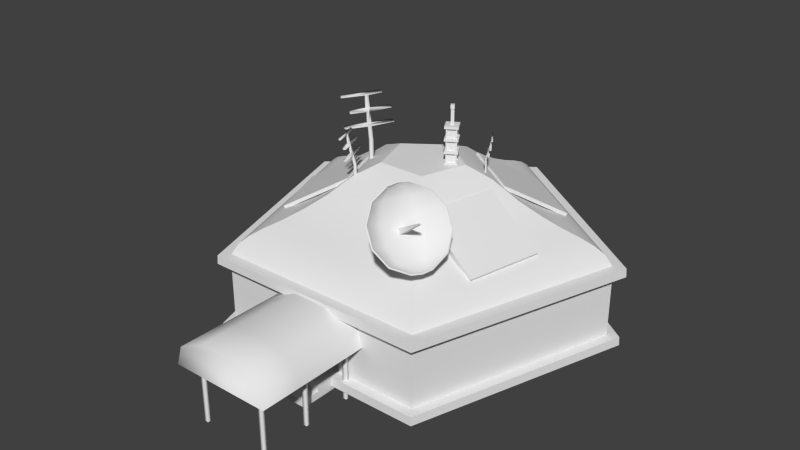# Source: moonbasement.blend  (saved by Blender 2.72.0; exported with 4.5.12 LTS)
import bpy
from mathutils import Matrix  # noqa: F401  (used for matrix-valued properties, if any)

bpy.ops.wm.read_factory_settings(use_empty=True)
scene = bpy.context.scene
scene.name = 'Scene'

# ---- collections
col_collection_1 = bpy.data.collections.new('Collection 1'); scene.collection.children.link(col_collection_1)

# ---- materials (node trees are filled in below, after node groups)
mat_materialmoonbasebottom = bpy.data.materials.new('MaterialMoonbaseBottom')
mat_materialmoonbasebottom.alpha_threshold = 0.0
mat_materialmoonbasebottom.use_transparent_shadow = False
mat_materialmoonbasebottom.roughness = 0.5
mat_materialmoonbaseroof = bpy.data.materials.new('MaterialMoonbaseRoof')
mat_materialmoonbaseroof.alpha_threshold = 0.0
mat_materialmoonbaseroof.use_transparent_shadow = False
mat_materialmoonbaseroof.roughness = 0.5
mat_materialantenna = bpy.data.materials.new('MaterialAntenna')
mat_materialantenna.alpha_threshold = 0.0
mat_materialantenna.use_transparent_shadow = False
mat_materialantenna.roughness = 0.5
mat_materialantenna.line_color = (0.0, 0.0, 0.0, 1.0)
mat_materialdish = bpy.data.materials.new('MaterialDish')
mat_materialdish.alpha_threshold = 0.0
mat_materialdish.use_transparent_shadow = False
mat_materialdish.roughness = 0.5
mat_materialsolarpanel = bpy.data.materials.new('MaterialSolarPanel')
mat_materialsolarpanel.alpha_threshold = 0.0
mat_materialsolarpanel.use_transparent_shadow = False
mat_materialsolarpanel.roughness = 0.5
mat_materialmoonbasetop = bpy.data.materials.new('MaterialMoonbaseTop')
mat_materialmoonbasetop.alpha_threshold = 0.0
mat_materialmoonbasetop.use_transparent_shadow = False
mat_materialmoonbasetop.roughness = 0.5
mat_materialmoonbasewalls = bpy.data.materials.new('MaterialMoonbaseWalls')
mat_materialmoonbasewalls.alpha_threshold = 0.0
mat_materialmoonbasewalls.use_transparent_shadow = False
mat_materialmoonbasewalls.roughness = 0.5
mat_materialradioantenna = bpy.data.materials.new('MaterialRadioAntenna')
mat_materialradioantenna.alpha_threshold = 0.0
mat_materialradioantenna.use_transparent_shadow = False
mat_materialradioantenna.roughness = 0.5
mat_materialentrancesupports = bpy.data.materials.new('MaterialEntranceSupports')
mat_materialentrancesupports.alpha_threshold = 0.0
mat_materialentrancesupports.use_transparent_shadow = False
mat_materialentrancesupports.roughness = 0.5
mat_materialentrance = bpy.data.materials.new('MaterialEntrance')
mat_materialentrance.alpha_threshold = 0.0
mat_materialentrance.use_transparent_shadow = False
mat_materialentrance.roughness = 0.5

# ---- material node trees

# ---- world
world_world = bpy.data.worlds.new('World'); scene.world = world_world
world_world.color = (0.05088, 0.05088, 0.05088)
world_world.use_sun_shadow = False
world_world.sun_shadow_jitter_overblur = 0.0
world_world.cycles.sampling_method = 'MANUAL'
world_world.cycles.sample_map_resolution = 256

# ---- meshes
me_sphere_006 = bpy.data.meshes.new('Sphere.006')
me_sphere_006.from_pydata([(-0.9972, 0.0, 0.07473), (-1.0, 0.0, -0.111), (-0.3082, 0.9484, 0.07473), (-0.309, 0.9511, -0.111), (0.8068, 0.5861, 0.07473), (0.809, 0.5878, -0.111), (0.8068, -0.5861, 0.07473), (0.809, -0.5878, -0.111), (-0.3082, -0.9484, 0.07473), (-0.309, -0.9511, -0.111), (-1.068, -1.557e-09, 0.07473), (-1.071, -1.557e-09, -0.111), (-0.3299, 1.015, 0.07473), (-0.3309, 1.018, -0.111), (0.8638, 0.6276, 0.07473), (0.8662, 0.6293, -0.111), (0.8638, -0.6276, 0.07473), (0.8662, -0.6293, -0.111), (-0.3299, -1.015, 0.07473), (-0.3309, -1.018, -0.111), (-0.9396, -7.205e-10, -0.2539), (-0.2903, 0.8936, -0.2539), (0.7601, 0.5523, -0.2539), (0.7601, -0.5523, -0.2539), (-0.2903, -0.8936, -0.2539), (-1.006, -2.184e-09, -0.2539), (-0.3109, 0.9567, -0.2539), (0.8138, 0.5913, -0.2539), (0.8138, -0.5913, -0.2539), (-0.3109, -0.9567, -0.2539)], [], [(4, 6, 16, 14), (11, 13, 26, 25), (6, 8, 18, 16), (13, 15, 27, 26), (8, 0, 10, 18), (11, 10, 12, 13), (13, 12, 14, 15), (15, 14, 16, 17), (17, 16, 18, 19), (19, 18, 10, 11), (15, 17, 28, 27), (2, 4, 14, 12), (17, 19, 29, 28), (0, 2, 12, 10), (19, 11, 25, 29), (24, 23, 28, 29), (20, 24, 29, 25), (23, 22, 27, 28), (22, 21, 26, 27), (21, 20, 25, 26), (1, 9, 24, 20), (9, 7, 23, 24), (7, 5, 22, 23), (5, 3, 21, 22), (3, 1, 20, 21)])
me_sphere_006.polygons.foreach_set('use_smooth', [True] * 25)
_uv = me_sphere_006.uv_layers.new(name='UVMap')
_uv.uv.foreach_set('vector', [0.8131, 0.5274, 0.2004, 0.5274, 0.1787, 0.5121, 0.8347, 0.5121, 0.1784, 0.4662, 0.8056, 0.4662, 0.7866, 0.4924, 0.1974, 0.4924, 0.8279, 0.5528, 0.1923, 0.5528, 0.1699, 0.5378, 0.8503, 0.5378, 0.2075, 0.4779, 0.8058, 0.4779, 0.7878, 0.5013, 0.2256, 0.5013, 0.1919, 0.4286, 0.8149, 0.4286, 0.8369, 0.441, 0.1699, 0.441, 0.1784, 0.4662, 0.1793, 0.4343, 0.8047, 0.4343, 0.8056, 0.4662, 0.2075, 0.4779, 0.2083, 0.4494, 0.805, 0.4494, 0.8058, 0.4779, 0.8356, 0.4623, 0.8347, 0.5121, 0.1787, 0.5121, 0.1778, 0.4623, 0.8513, 0.4889, 0.8503, 0.5378, 0.1699, 0.5378, 0.1689, 0.4889, 0.1689, 0.4816, 0.1699, 0.441, 0.8369, 0.441, 0.8378, 0.4816, 0.8356, 0.4623, 0.1778, 0.4623, 0.1977, 0.4214, 0.8158, 0.4214, 0.228, 0.4406, 0.7853, 0.4406, 0.805, 0.4494, 0.2083, 0.4494, 0.8513, 0.4889, 0.1689, 0.4889, 0.1896, 0.4488, 0.8306, 0.4488, 0.1999, 0.4245, 0.784, 0.4245, 0.8047, 0.4343, 0.1793, 0.4343, 0.1689, 0.4816, 0.8378, 0.4816, 0.8176, 0.5148, 0.1891, 0.5148, 0.2107, 0.4347, 0.8095, 0.4347, 0.8306, 0.4488, 0.1896, 0.4488, 0.7968, 0.5266, 0.2099, 0.5266, 0.1891, 0.5148, 0.8176, 0.5148, 0.2181, 0.407, 0.7954, 0.407, 0.8158, 0.4214, 0.1977, 0.4214, 0.7692, 0.5096, 0.2441, 0.5096, 0.2256, 0.5013, 0.7878, 0.5013, 0.7672, 0.5016, 0.2168, 0.5016, 0.1974, 0.4924, 0.7866, 0.4924, 0.8157, 0.5595, 0.191, 0.5595, 0.2099, 0.5266, 0.7968, 0.5266, 0.1915, 0.3949, 0.8287, 0.3949, 0.8095, 0.4347, 0.2107, 0.4347, 0.1995, 0.3665, 0.8139, 0.3665, 0.7954, 0.407, 0.2181, 0.407, 0.7861, 0.5328, 0.2273, 0.5328, 0.2441, 0.5096, 0.7692, 0.5096, 0.7849, 0.5276, 0.1991, 0.5276, 0.2168, 0.5016, 0.7672, 0.5016])
me_sphere_006.materials.append(mat_materialmoonbasebottom)
me_sphere_006.use_remesh_preserve_volume = False
me_sphere_006.use_remesh_preserve_attributes = False
me_sphere_006.use_mirror_vertex_groups = False
me_sphere_006.update()
me_sphere_005 = bpy.data.meshes.new('Sphere.005')
me_sphere_005.from_pydata([(-0.2225, 0.0, 1.717), (-0.3653, 0.0, 1.493), (-0.5, 0.0, 1.136), (-0.6235, 0.0, 0.8837), (-0.7331, 0.0, 0.6961), (-0.8262, 0.0, 0.5633), (-0.901, 0.0, 0.4339), (-0.9556, 0.0, 0.2948), (-0.9972, 0.0, 0.07473), (-0.06876, 0.2116, 1.717), (-0.1129, 0.3475, 1.493), (-0.1545, 0.4755, 1.136), (-0.1927, 0.593, 0.8837), (-0.2265, 0.6972, 0.6961), (-0.2553, 0.7858, 0.5633), (-0.2784, 0.8569, 0.4339), (-0.2953, 0.9088, 0.2948), (-0.3082, 0.9484, 0.07473), (0.18, 0.1308, 1.717), (0.2956, 0.2147, 1.493), (0.4045, 0.2939, 1.136), (0.5044, 0.3665, 0.8837), (0.593, 0.4309, 0.6961), (0.6684, 0.4857, 0.5633), (0.7289, 0.5296, 0.4339), (0.7731, 0.5617, 0.2948), (0.8068, 0.5861, 0.07473), (0.18, -0.1308, 1.717), (0.2956, -0.2147, 1.493), (0.4045, -0.2939, 1.136), (0.5044, -0.3665, 0.8837), (0.593, -0.4309, 0.6961), (0.6684, -0.4857, 0.5633), (0.7289, -0.5296, 0.4339), (0.7731, -0.5617, 0.2948), (0.8068, -0.5861, 0.07473), (-0.06876, -0.2116, 1.717), (-0.1129, -0.3475, 1.493), (-0.1545, -0.4755, 1.136), (-0.1927, -0.593, 0.8837), (-0.2265, -0.6972, 0.6961), (-0.2553, -0.7858, 0.5633), (-0.2784, -0.8569, 0.4339), (-0.2953, -0.9088, 0.2948), (-0.3082, -0.9484, 0.07473)], [], [(1, 2, 38, 37), (30, 39, 40, 31), (6, 5, 14, 15), (4, 5, 41, 40), (24, 33, 34, 25), (11, 10, 19, 20), (14, 23, 24, 15), (13, 12, 21, 22), (24, 23, 32, 33), (37, 28, 27, 36), (4, 13, 14, 5), (30, 29, 38, 39), (16, 15, 24, 25), (1, 10, 11, 2), (14, 13, 22, 23), (30, 31, 22, 21), (6, 15, 16, 7), (28, 37, 38, 29), (42, 33, 32, 41), (36, 0, 1, 37), (39, 3, 4, 40), (20, 29, 30, 21), (6, 42, 41, 5), (1, 0, 9, 10), (23, 22, 31, 32), (11, 20, 21, 12), (42, 6, 7, 43), (20, 19, 28, 29), (40, 41, 32, 31), (0, 36, 27, 18, 9), (4, 3, 12, 13), (42, 43, 34, 33), (9, 18, 19, 10), (3, 2, 11, 12), (18, 27, 28, 19), (39, 38, 2, 3), (35, 26, 25, 34), (26, 17, 16, 25), (8, 7, 16, 17), (8, 44, 43, 7), (44, 35, 34, 43)])
me_sphere_005.polygons.foreach_set('use_smooth', [True] * 41)
_uv = me_sphere_005.uv_layers.new(name='UVMap')
_uv.uv.foreach_set('vector', [0.5008, 0.4825, 0.5013, 0.5346, 0.427, 0.4803, 0.4727, 0.4654, 0.4219, 0.3452, 0.3689, 0.4948, 0.3114, 0.5144, 0.3861, 0.2942, 0.495, 0.7699, 0.4959, 0.7115, 0.7366, 0.5371, 0.7912, 0.5557, 0.4967, 0.6561, 0.4959, 0.7115, 0.26, 0.5288, 0.3114, 0.5144, 0.6872, 0.2098, 0.3225, 0.2013, 0.2841, 0.1462, 0.7292, 0.1545, 0.5718, 0.4794, 0.5289, 0.4648, 0.5164, 0.432, 0.5485, 0.3948, 0.7366, 0.5371, 0.6528, 0.2551, 0.6872, 0.2098, 0.7912, 0.5557, 0.6868, 0.5202, 0.6301, 0.4987, 0.5814, 0.345, 0.6195, 0.2974, 0.6872, 0.2098, 0.6528, 0.2551, 0.3563, 0.2497, 0.3225, 0.2013, 0.4727, 0.4654, 0.485, 0.4344, 0.4956, 0.4467, 0.4904, 0.4578, 0.4967, 0.6561, 0.6868, 0.5202, 0.7366, 0.5371, 0.4959, 0.7115, 0.4219, 0.3452, 0.4543, 0.3914, 0.427, 0.4803, 0.3689, 0.4948, 0.8532, 0.5766, 0.7912, 0.5557, 0.6872, 0.2098, 0.7292, 0.1545, 0.5008, 0.4825, 0.5289, 0.4648, 0.5718, 0.4794, 0.5013, 0.5346, 0.7366, 0.5371, 0.6868, 0.5202, 0.6195, 0.2974, 0.6528, 0.2551, 0.4219, 0.3452, 0.3861, 0.2942, 0.6195, 0.2974, 0.5814, 0.345, 0.495, 0.7699, 0.7912, 0.5557, 0.8532, 0.5766, 0.4957, 0.8397, 0.485, 0.4344, 0.4727, 0.4654, 0.427, 0.4803, 0.4543, 0.3914, 0.2055, 0.5464, 0.3225, 0.2013, 0.3563, 0.2497, 0.26, 0.5288, 0.4904, 0.4578, 0.5005, 0.466, 0.5008, 0.4825, 0.4727, 0.4654, 0.3689, 0.4948, 0.4976, 0.5959, 0.4967, 0.6561, 0.3114, 0.5144, 0.5485, 0.3948, 0.4543, 0.3914, 0.4219, 0.3452, 0.5814, 0.345, 0.495, 0.7699, 0.2055, 0.5464, 0.26, 0.5288, 0.4959, 0.7115, 0.5008, 0.4825, 0.5005, 0.466, 0.5105, 0.4587, 0.5289, 0.4648, 0.6528, 0.2551, 0.6195, 0.2974, 0.3861, 0.2942, 0.3563, 0.2497, 0.5718, 0.4794, 0.5485, 0.3948, 0.5814, 0.345, 0.6301, 0.4987, 0.2055, 0.5464, 0.495, 0.7699, 0.4957, 0.8397, 0.1394, 0.5664, 0.5485, 0.3948, 0.5164, 0.432, 0.485, 0.4344, 0.4543, 0.3914, 0.3114, 0.5144, 0.26, 0.5288, 0.3563, 0.2497, 0.3861, 0.2942, 0.5005, 0.466, 0.4904, 0.4578, 0.4956, 0.4467, 0.5077, 0.4475, 0.5105, 0.4587, 0.4967, 0.6561, 0.4976, 0.5959, 0.6301, 0.4987, 0.6868, 0.5202, 0.2055, 0.5464, 0.1394, 0.5664, 0.2841, 0.1462, 0.3225, 0.2013, 0.5105, 0.4587, 0.5077, 0.4475, 0.5164, 0.432, 0.5289, 0.4648, 0.4976, 0.5959, 0.5013, 0.5346, 0.5718, 0.4794, 0.6301, 0.4987, 0.5077, 0.4475, 0.4956, 0.4467, 0.485, 0.4344, 0.5164, 0.432, 0.3689, 0.4948, 0.427, 0.4803, 0.5013, 0.5346, 0.4976, 0.5959, 0.2117, 0.05593, 0.7939, 0.05727, 0.7292, 0.1545, 0.2841, 0.1462, 0.7939, 0.05727, 0.9744, 0.6172, 0.8532, 0.5766, 0.7292, 0.1545, 0.495, 0.9441, 0.4957, 0.8397, 0.8532, 0.5766, 0.9744, 0.6172, 0.495, 0.9441, 0.03179, 0.6068, 0.1394, 0.5664, 0.4957, 0.8397, 0.03179, 0.6068, 0.2117, 0.05593, 0.2841, 0.1462, 0.1394, 0.5664])
me_sphere_005.materials.append(mat_materialmoonbaseroof)
me_sphere_005.use_remesh_preserve_volume = False
me_sphere_005.use_remesh_preserve_attributes = False
me_sphere_005.use_mirror_vertex_groups = False
me_sphere_005.update()
me_plane_004 = bpy.data.meshes.new('Plane.004')
me_plane_004.from_pydata([(-1.0, 1.0, 0.0), (-1.0, -1.0, 0.0), (1.0, -1.0, 0.0), (1.0, 1.0, 0.0), (-1.0, 1.0, -0.09258), (-1.0, -1.0, -0.09258), (1.0, -1.0, -0.09258), (1.0, 1.0, -0.09258)], [], [(0, 1, 2, 3), (0, 3, 7, 4), (3, 2, 6, 7), (2, 1, 5, 6), (1, 0, 4, 5)])
_uv = me_plane_004.uv_layers.new(name='UVMap')
_uv.uv.foreach_set('vector', [0.000567, 0.9892, 0.01084, 0.0005716, 0.9994, 0.01084, 0.9892, 0.9994, 0.000567, 0.9892, 0.9892, 0.9994, 1.004, 1.004, -0.003639, 1.004, 0.9892, 0.9994, 0.9994, 0.01084, 1.004, -0.003639, 1.004, 1.004, 0.9994, 0.01084, 0.01084, 0.0005716, -0.003639, -0.003634, 1.004, -0.003639, 0.01084, 0.0005716, 0.000567, 0.9892, -0.003639, 1.004, -0.003639, -0.003634])
me_plane_004.use_remesh_preserve_volume = False
me_plane_004.use_remesh_preserve_attributes = False
me_plane_004.use_mirror_vertex_groups = False
me_plane_004.update()
me_plane_003 = bpy.data.meshes.new('Plane.003')
me_plane_003.from_pydata([(-1.0, 1.0, 0.0), (-1.0, -1.0, 0.0), (1.0, -1.0, 0.0), (1.0, 1.0, 0.0), (-1.0, 1.0, -0.09258), (-1.0, -1.0, -0.09258), (1.0, -1.0, -0.09258), (1.0, 1.0, -0.09258)], [], [(0, 1, 2, 3), (0, 3, 7, 4), (3, 2, 6, 7), (2, 1, 5, 6), (1, 0, 4, 5)])
_uv = me_plane_003.uv_layers.new(name='UVMap')
_uv.uv.foreach_set('vector', [0.000567, 0.9892, 0.01084, 0.0005716, 0.9994, 0.01084, 0.9892, 0.9994, 0.000567, 0.9892, 0.9892, 0.9994, 1.004, 1.004, -0.003639, 1.004, 0.9892, 0.9994, 0.9994, 0.01084, 1.004, -0.003639, 1.004, 1.004, 0.9994, 0.01084, 0.01084, 0.0005716, -0.003639, -0.003634, 1.004, -0.003639, 0.01084, 0.0005716, 0.000567, 0.9892, -0.003639, 1.004, -0.003639, -0.003634])
me_plane_003.use_remesh_preserve_volume = False
me_plane_003.use_remesh_preserve_attributes = False
me_plane_003.use_mirror_vertex_groups = False
me_plane_003.update()
me_cube_004 = bpy.data.meshes.new('Cube.004')
me_cube_004.from_pydata([(1.0, 1.0, -1.0), (1.0, -1.0, -1.0), (-1.0, -1.0, -1.0), (-1.0, 1.0, -1.0), (1.0, 1.0, 1.0), (1.0, -1.0, 1.0), (-1.0, -1.0, 1.0), (-1.0, 1.0, 1.0), (5.984, 1.0, 1.971), (5.984, -1.0, 1.971), (4.026, -1.0, 1.994), (4.026, 1.0, 1.994), (6.002, 15.09, 2.471), (6.002, -9.216, 2.465), (7.181, -9.216, 2.465), (7.181, 15.09, 2.471), (5.52, 1.0, 2.376), (5.52, -1.0, 2.376), (6.889, -1.0, 2.37), (6.889, 1.0, 2.37), (5.52, 15.09, 2.402), (5.52, -9.216, 2.396), (6.889, -9.216, 2.393), (6.889, 15.09, 2.399), (3.398, 1.0, 1.87), (3.398, -1.0, 1.87), (5.361, -1.0, 1.85), (5.361, 1.0, 1.85), (5.984, -13.92, 1.945), (4.026, -13.92, 1.957), (3.398, -13.92, 1.896), (5.361, -13.92, 1.886), (5.984, 10.58, 1.954), (4.026, 10.58, 1.968), (3.398, 10.58, 1.887), (5.361, 10.58, 1.874), (1.748, 1.0, 1.543), (3.725, 1.0, 1.531), (1.748, -1.0, 1.543), (3.725, -1.0, 1.531), (1.187, 1.0, 1.432), (3.169, 1.0, 1.422), (1.187, -1.0, 1.432), (3.169, -1.0, 1.422), (1.748, 14.7, 1.508), (4.177, 14.7, 1.503), (1.748, -14.7, 1.508), (4.177, -14.7, 1.503), (1.187, 14.7, 1.461), (3.62, 14.7, 1.457), (1.187, -14.7, 1.461), (3.62, -14.7, 1.457)], [], [(0, 1, 2, 3), (24, 25, 10, 11), (0, 4, 5, 1), (1, 5, 6, 2), (2, 6, 7, 3), (4, 0, 3, 7), (20, 21, 13, 12), (25, 26, 31, 30), (27, 24, 34, 35), (26, 27, 8, 9), (16, 17, 21, 20), (17, 18, 22, 21), (19, 16, 20, 23), (18, 19, 23, 22), (15, 12, 13, 14), (21, 22, 14, 13), (23, 20, 12, 15), (22, 23, 15, 14), (36, 38, 25, 24), (38, 39, 26, 25), (37, 36, 24, 27), (39, 37, 27, 26), (30, 31, 28, 29), (26, 9, 28, 31), (10, 25, 30, 29), (9, 10, 29, 28), (35, 34, 33, 32), (8, 27, 35, 32), (24, 11, 33, 34), (11, 8, 32, 33), (40, 42, 50, 48), (42, 43, 51, 50), (41, 40, 48, 49), (43, 41, 49, 51), (7, 6, 42, 40), (6, 5, 43, 42), (4, 7, 40, 41), (5, 4, 41, 43), (48, 50, 46, 44), (50, 51, 47, 46), (49, 48, 44, 45), (51, 49, 45, 47), (37, 39, 47, 45), (36, 37, 45, 44), (39, 38, 46, 47), (38, 36, 44, 46), (11, 10, 17, 16), (10, 9, 18, 17), (8, 11, 16, 19), (9, 8, 19, 18)])
me_cube_004.polygons.foreach_set('use_smooth', [True] * 50)
_uv = me_cube_004.uv_layers.new(name='UVMap')
_uv.uv.foreach_set('vector', [0.5905, 0.414, 0.5905, 0.3999, 0.6127, 0.3999, 0.6127, 0.414, 0.4147, 0.4531, 0.4147, 0.4671, 0.4076, 0.4671, 0.4076, 0.4531, 0.6128, 0.4436, 0.5905, 0.4436, 0.5905, 0.4295, 0.6128, 0.4295, 0.6025, 0.4868, 0.5802, 0.4868, 0.5802, 0.4728, 0.6025, 0.4728, 0.6128, 0.3999, 0.5905, 0.3999, 0.5905, 0.3859, 0.6128, 0.3859, 0.5802, 0.4588, 0.6025, 0.4588, 0.6025, 0.4728, 0.5802, 0.4728, 0.5539, 0.3859, 0.5539, 0.5564, 0.5485, 0.5564, 0.5485, 0.3859, 0.4692, 0.4671, 0.4909, 0.4671, 0.4909, 0.5578, 0.4692, 0.5578, 0.4909, 0.4531, 0.4692, 0.4531, 0.4692, 0.3859, 0.4909, 0.3859, 0.4909, 0.4671, 0.4909, 0.4531, 0.498, 0.4531, 0.498, 0.4671, 0.6138, 0.4576, 0.6138, 0.4436, 0.6141, 0.3859, 0.6141, 0.5564, 0.5905, 0.4436, 0.5754, 0.4436, 0.5754, 0.3859, 0.5905, 0.3859, 0.5539, 0.3859, 0.5691, 0.3859, 0.5691, 0.4848, 0.5539, 0.4848, 0.6135, 0.4988, 0.6135, 0.4848, 0.6138, 0.3859, 0.6138, 0.5564, 0.5354, 0.3859, 0.5485, 0.3859, 0.5485, 0.5564, 0.5354, 0.5564, 0.5578, 0.5146, 0.5578, 0.505, 0.5586, 0.5029, 0.5586, 0.5112, 0.5905, 0.4236, 0.5906, 0.414, 0.5913, 0.4174, 0.5913, 0.4256, 0.6058, 0.4436, 0.6058, 0.6141, 0.6025, 0.6141, 0.6025, 0.4436, 0.4334, 0.4531, 0.4334, 0.4671, 0.4147, 0.4671, 0.4147, 0.4531, 0.5691, 0.4848, 0.5691, 0.4987, 0.5654, 0.5101, 0.5653, 0.4963, 0.5577, 0.4962, 0.5577, 0.5101, 0.5539, 0.4986, 0.554, 0.4848, 0.4724, 0.4671, 0.4724, 0.4531, 0.4909, 0.4531, 0.4909, 0.4671, 0.5608, 0.4848, 0.5608, 0.4986, 0.5601, 0.5029, 0.5601, 0.4892, 0.4909, 0.4671, 0.498, 0.4671, 0.4979, 0.5578, 0.4909, 0.5578, 0.4076, 0.4671, 0.4147, 0.4671, 0.4147, 0.5578, 0.4077, 0.5578, 0.3859, 0.4671, 0.4076, 0.4671, 0.4077, 0.5578, 0.3859, 0.5578, 0.5586, 0.4891, 0.5586, 0.5029, 0.5577, 0.4985, 0.5577, 0.4848, 0.498, 0.4531, 0.4909, 0.4531, 0.4909, 0.3859, 0.4979, 0.3859, 0.4147, 0.4531, 0.4076, 0.4531, 0.4076, 0.3859, 0.4147, 0.3859, 0.4076, 0.4531, 0.3859, 0.4531, 0.3859, 0.3859, 0.4076, 0.3859, 0.6132, 0.4961, 0.6132, 0.482, 0.6135, 0.3859, 0.6135, 0.5922, 0.4359, 0.4961, 0.4579, 0.4961, 0.4629, 0.5922, 0.436, 0.5922, 0.4579, 0.482, 0.4359, 0.482, 0.436, 0.3859, 0.4629, 0.3859, 0.4579, 0.4961, 0.4579, 0.482, 0.4629, 0.3859, 0.4629, 0.5922, 0.5754, 0.502, 0.5977, 0.502, 0.5977, 0.5176, 0.5754, 0.5176, 0.5802, 0.4728, 0.5802, 0.4868, 0.5755, 0.502, 0.5754, 0.4881, 0.5802, 0.4588, 0.5802, 0.4728, 0.5754, 0.4575, 0.5755, 0.4436, 0.4334, 0.4961, 0.4334, 0.482, 0.4579, 0.482, 0.4579, 0.4961, 0.5691, 0.5922, 0.5691, 0.3859, 0.5754, 0.3859, 0.5754, 0.5922, 0.5592, 0.4848, 0.5592, 0.5019, 0.5586, 0.5058, 0.5586, 0.4887, 0.5601, 0.4887, 0.5601, 0.5058, 0.5596, 0.5018, 0.5596, 0.4848, 0.4629, 0.5922, 0.4629, 0.3859, 0.4692, 0.3859, 0.4692, 0.5922, 0.5304, 0.4961, 0.5304, 0.482, 0.5354, 0.3859, 0.5354, 0.5922, 0.5085, 0.4961, 0.5304, 0.4961, 0.5354, 0.5922, 0.5084, 0.5922, 0.5304, 0.482, 0.5085, 0.482, 0.5084, 0.3859, 0.5354, 0.3859, 0.6132, 0.482, 0.6132, 0.4961, 0.6128, 0.5922, 0.6128, 0.3859, 0.4076, 0.4531, 0.4076, 0.4671, 0.3907, 0.4671, 0.3907, 0.4531, 0.561, 0.5049, 0.5608, 0.4911, 0.5653, 0.4848, 0.5653, 0.4944, 0.5977, 0.5158, 0.5978, 0.502, 0.6021, 0.5125, 0.6021, 0.5221, 0.498, 0.4671, 0.498, 0.4531, 0.5084, 0.4531, 0.5084, 0.4671])
me_cube_004.materials.append(mat_materialantenna)
me_cube_004.use_remesh_preserve_volume = False
me_cube_004.use_remesh_preserve_attributes = False
me_cube_004.use_mirror_vertex_groups = False
me_cube_004.update()
me_sphere_004 = bpy.data.meshes.new('Sphere.004')
me_sphere_004.from_pydata([(-0.2745, 1.339, 0.447), (-0.7104, 1.339, 0.1954), (-0.9621, 1.339, -0.2405), (-0.9621, 1.339, -0.7439), (-0.7104, 1.339, -1.18), (-0.2745, 1.339, -1.431), (-0.02283, 1.339, -1.465), (-0.02283, 1.339, 0.4802), (0.2288, 1.339, 0.447), (0.6647, 1.339, 0.1954), (0.9164, 1.339, -0.2405), (0.9164, 1.339, -0.7439), (0.6647, 1.339, -1.18), (0.2288, 1.339, -1.431), (0.103, 1.121, 0.447), (0.321, 0.7436, 0.1954), (0.4468, 0.5256, -0.2405), (0.4468, 0.5256, -0.7439), (0.321, 0.7436, -1.18), (0.103, 1.121, -1.431), (-0.1487, 1.121, 0.447), (-0.3666, 0.7436, 0.1954), (-0.4924, 0.5256, -0.2405), (-0.4924, 0.5256, -0.7439), (-0.3666, 0.7436, -1.18), (-0.1487, 1.121, -1.431), (-0.2787, 1.327, 0.465), (-0.727, 1.327, 0.2062), (-0.9858, 1.327, -0.2421), (-0.9858, 1.327, -0.7598), (-0.727, 1.327, -1.208), (-0.2787, 1.327, -1.467), (-0.01989, 1.327, -1.501), (-0.01989, 1.327, 0.4991), (0.2389, 1.327, 0.465), (0.6872, 1.327, 0.2062), (0.946, 1.327, -0.2421), (0.946, 1.327, -0.7598), (0.6872, 1.327, -1.208), (0.2389, 1.327, -1.467), (0.1095, 1.103, 0.465), (0.3337, 0.7144, 0.2062), (0.4631, 0.4902, -0.2421), (0.4631, 0.4902, -0.7598), (0.3337, 0.7144, -1.208), (0.1095, 1.103, -1.467), (-0.1493, 1.103, 0.465), (-0.3734, 0.7144, 0.2062), (-0.5029, 0.4902, -0.2421), (-0.5029, 0.4902, -0.7598), (-0.3734, 0.7144, -1.208), (-0.1493, 1.103, -1.467), (0.0612, 0.5256, -0.5601), (0.0612, 0.5256, -0.4243), (-0.1069, 0.5256, -0.5601), (-0.1069, 0.5256, -0.4243), (-0.0002793, 2.378, -0.5155), (-0.0002793, 2.378, -0.4838), (-0.03949, 2.378, -0.5155), (-0.03949, 2.378, -0.4838), (0.1487, 0.4902, -0.5992), (0.1487, 0.4902, -0.4027), (-0.1885, 0.4902, -0.5992), (-0.1885, 0.4902, -0.4027), (0.1487, -1.641, -1.661), (0.1487, -1.972, -1.563), (-0.1885, -1.641, -1.661), (-0.1885, -1.972, -1.563), (0.1487, 0.4902, -0.5992), (0.1487, 0.4902, -0.4027), (-0.1885, 0.4902, -0.5992), (-0.1885, 0.4902, -0.4027), (0.1487, -0.4165, -0.5992), (0.1487, -0.4165, -0.4027), (-0.1885, -0.4165, -0.5992), (-0.1885, -0.4165, -0.4027), (0.1487, -0.493, -0.636), (0.1487, -0.8235, -0.5378), (-0.1885, -0.493, -0.636), (-0.1885, -0.8235, -0.5378), (0.1487, -1.641, -1.661), (0.1487, -1.972, -1.563), (-0.1885, -1.641, -1.661), (-0.1885, -1.972, -1.563)], [], [(6, 5, 25), (6, 19, 13), (7, 14, 20), (25, 24, 18, 19), (7, 20, 0), (6, 25, 19), (24, 23, 17, 18), (7, 8, 14), (22, 21, 15, 16), (55, 53, 57, 59), (21, 20, 14, 15), (0, 20, 21, 1), (1, 21, 22, 2), (2, 22, 23, 3), (3, 23, 24, 4), (4, 24, 25, 5), (15, 14, 8, 9), (16, 15, 9, 10), (17, 16, 10, 11), (18, 17, 11, 12), (19, 18, 12, 13), (32, 51, 31), (32, 39, 45), (33, 46, 40), (51, 45, 44, 50), (33, 26, 46), (32, 45, 51), (50, 44, 43, 49), (33, 40, 34), (48, 42, 41, 47), (47, 41, 40, 46), (26, 27, 47, 46), (27, 28, 48, 47), (28, 29, 49, 48), (29, 30, 50, 49), (30, 31, 51, 50), (41, 35, 34, 40), (42, 36, 35, 41), (43, 37, 36, 42), (44, 38, 37, 43), (45, 39, 38, 44), (6, 13, 39, 32), (8, 7, 33, 34), (7, 0, 26, 33), (13, 12, 38, 39), (12, 11, 37, 38), (11, 10, 36, 37), (10, 9, 35, 36), (9, 8, 34, 35), (5, 6, 32, 31), (4, 5, 31, 30), (3, 4, 30, 29), (2, 3, 29, 28), (1, 2, 28, 27), (0, 1, 27, 26), (52, 53, 16, 17), (54, 52, 17, 23), (55, 54, 23, 22), (53, 55, 22, 16), (58, 59, 57, 56), (54, 55, 59, 58), (52, 54, 58, 56), (53, 52, 56, 57), (61, 60, 43, 42), (60, 62, 49, 43), (62, 63, 48, 49), (63, 61, 42, 48), (66, 64, 65, 67), (69, 71, 75, 73), (73, 75, 79, 77), (71, 70, 74, 75), (70, 68, 72, 74), (68, 69, 73, 72), (77, 79, 83, 81), (75, 74, 78, 79), (74, 72, 76, 78), (72, 73, 77, 76), (79, 78, 82, 83), (78, 76, 80, 82), (76, 77, 81, 80)])
me_sphere_004.polygons.foreach_set('use_smooth', [True] * 80)
_uv = me_sphere_004.uv_layers.new(name='UVMap')
_uv.uv.foreach_set('vector', [0.3371, 0.477, 0.4069, 0.5036, 0.353, 0.5422, 0.3371, 0.477, 0.2987, 0.5299, 0.2609, 0.4755, 0.2497, 0.9863, 0.2353, 0.9319, 0.2822, 0.9414, 0.353, 0.5422, 0.3658, 0.6415, 0.2549, 0.6222, 0.2987, 0.5299, 0.2497, 0.9863, 0.2822, 0.9414, 0.3132, 0.9863, 0.3371, 0.477, 0.353, 0.5422, 0.2987, 0.5299, 0.3658, 0.6415, 0.3627, 0.7189, 0.2313, 0.6987, 0.2549, 0.6222, 0.2497, 0.9863, 0.1906, 0.9639, 0.2353, 0.9319, 0.3498, 0.791, 0.3241, 0.8634, 0.2198, 0.8461, 0.2201, 0.7711, 0.2035, 0.1662, 0.07835, 0.1658, 0.1245, 0.129, 0.1587, 0.1291, 0.3241, 0.8634, 0.2822, 0.9414, 0.2353, 0.9319, 0.2198, 0.8461, 0.3132, 0.9863, 0.2822, 0.9414, 0.3241, 0.8634, 0.4317, 0.9514, 0.4317, 0.9514, 0.3241, 0.8634, 0.3498, 0.791, 0.5222, 0.8628, 0.5222, 0.8628, 0.3498, 0.791, 0.3627, 0.7189, 0.5557, 0.7358, 0.5557, 0.7358, 0.3627, 0.7189, 0.3658, 0.6415, 0.5166, 0.6032, 0.5166, 0.6032, 0.3658, 0.6415, 0.353, 0.5422, 0.4069, 0.5036, 0.2198, 0.8461, 0.2353, 0.9319, 0.1906, 0.9639, 0.09125, 0.8937, 0.2201, 0.7711, 0.2198, 0.8461, 0.09125, 0.8937, 0.03431, 0.7819, 0.2313, 0.6987, 0.2201, 0.7711, 0.03431, 0.7819, 0.04267, 0.6506, 0.2549, 0.6222, 0.2313, 0.6987, 0.04267, 0.6506, 0.1228, 0.5358, 0.2987, 0.5299, 0.2549, 0.6222, 0.1228, 0.5358, 0.2609, 0.4755, 0.619, 0.03315, 0.6001, 0.1042, 0.5419, 0.0607, 0.619, 0.03315, 0.7026, 0.03315, 0.6599, 0.09201, 0.7026, 0.5929, 0.668, 0.5431, 0.7196, 0.5337, 0.6001, 0.1042, 0.6599, 0.09201, 0.7059, 0.194, 0.5839, 0.2128, 0.7026, 0.5929, 0.633, 0.5915, 0.668, 0.5431, 0.619, 0.03315, 0.6599, 0.09201, 0.6001, 0.1042, 0.5839, 0.2128, 0.7059, 0.194, 0.7301, 0.2781, 0.5856, 0.298, 0.7026, 0.5929, 0.7196, 0.5337, 0.7679, 0.5697, 0.5971, 0.3769, 0.74, 0.3573, 0.7386, 0.4399, 0.6238, 0.4567, 0.6238, 0.4567, 0.7386, 0.4399, 0.7196, 0.5337, 0.668, 0.5431, 0.633, 0.5915, 0.504, 0.5506, 0.6238, 0.4567, 0.668, 0.5431, 0.504, 0.5506, 0.407, 0.4514, 0.5971, 0.3769, 0.6238, 0.4567, 0.407, 0.4514, 0.3735, 0.3116, 0.5856, 0.298, 0.5971, 0.3769, 0.3735, 0.3116, 0.4196, 0.1673, 0.5839, 0.2128, 0.5856, 0.298, 0.4196, 0.1673, 0.5419, 0.0607, 0.6001, 0.1042, 0.5839, 0.2128, 0.7386, 0.4399, 0.8784, 0.4951, 0.7679, 0.5697, 0.7196, 0.5337, 0.74, 0.3573, 0.9434, 0.3739, 0.8784, 0.4951, 0.7386, 0.4399, 0.7301, 0.2781, 0.9375, 0.2301, 0.9434, 0.3739, 0.74, 0.3573, 0.7059, 0.194, 0.8525, 0.1024, 0.9375, 0.2301, 0.7301, 0.2781, 0.6599, 0.09201, 0.7026, 0.03315, 0.8525, 0.1024, 0.7059, 0.194, 0.1213, 0.2981, 0.09392, 0.3026, 0.09272, 0.2987, 0.1208, 0.2941, 0.1015, 0.507, 0.1291, 0.5097, 0.1289, 0.5117, 0.1005, 0.5089, 0.1291, 0.5097, 0.1564, 0.5053, 0.157, 0.5071, 0.1289, 0.5117, 0.09392, 0.3026, 0.04735, 0.3315, 0.04482, 0.3284, 0.09272, 0.2987, 0.04735, 0.3315, 0.02163, 0.3797, 0.01837, 0.378, 0.04482, 0.3284, 0.02163, 0.3797, 0.02366, 0.4345, 0.02045, 0.4344, 0.01837, 0.378, 0.02366, 0.4345, 0.05288, 0.4811, 0.05051, 0.4823, 0.02045, 0.4344, 0.05288, 0.4811, 0.1015, 0.507, 0.1005, 0.5089, 0.05051, 0.4823, 0.1489, 0.3009, 0.1213, 0.2981, 0.1208, 0.2941, 0.1492, 0.2969, 0.1975, 0.3268, 0.1489, 0.3009, 0.1492, 0.2969, 0.1992, 0.3236, 0.2267, 0.3733, 0.1975, 0.3268, 0.1992, 0.3236, 0.2293, 0.3715, 0.2287, 0.4281, 0.2267, 0.3733, 0.2293, 0.3715, 0.2313, 0.4278, 0.203, 0.4764, 0.2287, 0.4281, 0.2313, 0.4278, 0.2049, 0.4774, 0.1564, 0.5053, 0.203, 0.4764, 0.2049, 0.4774, 0.157, 0.5071, 0.2804, 0.7332, 0.277, 0.753, 0.2201, 0.7711, 0.2313, 0.6987, 0.3049, 0.737, 0.2804, 0.7332, 0.2313, 0.6987, 0.3627, 0.7189, 0.3015, 0.7568, 0.3049, 0.737, 0.3627, 0.7189, 0.3498, 0.791, 0.277, 0.753, 0.3015, 0.7568, 0.3498, 0.791, 0.2201, 0.7711, 0.3568, 0.1044, 0.3566, 0.1056, 0.3551, 0.1055, 0.3552, 0.1042, 0.2038, 0.06505, 0.2035, 0.1662, 0.1587, 0.1291, 0.1588, 0.1015, 0.07868, 0.06464, 0.2038, 0.06505, 0.1588, 0.1015, 0.1246, 0.1014, 0.07835, 0.1658, 0.07868, 0.06464, 0.1246, 0.1014, 0.1245, 0.129, 0.6906, 0.3391, 0.6871, 0.3092, 0.7301, 0.2781, 0.74, 0.3573, 0.6871, 0.3092, 0.6358, 0.3163, 0.5856, 0.298, 0.7301, 0.2781, 0.6358, 0.3163, 0.6395, 0.3462, 0.5971, 0.3769, 0.5856, 0.298, 0.6395, 0.3462, 0.6906, 0.3391, 0.74, 0.3573, 0.5971, 0.3769, 0.3539, 0.05456, 0.3403, 0.05313, 0.3387, 0.05683, 0.3523, 0.05826, 0.8256, 0.9336, 0.7776, 0.9336, 0.7776, 0.8533, 0.8256, 0.8533, 0.8256, 0.8533, 0.7776, 0.8533, 0.7776, 0.8103, 0.8256, 0.8103, 0.7526, 0.6561, 0.7776, 0.665, 0.72, 0.7481, 0.695, 0.7391, 0.8256, 0.6561, 0.8736, 0.6561, 0.8736, 0.7332, 0.8256, 0.7332, 0.6864, 0.9256, 0.6613, 0.9346, 0.6037, 0.8515, 0.6288, 0.8425, 0.8256, 0.8103, 0.7776, 0.8103, 0.7776, 0.6561, 0.8256, 0.6561, 0.695, 0.7391, 0.72, 0.7481, 0.7199, 0.7568, 0.6864, 0.7826, 0.8256, 0.7332, 0.8736, 0.7332, 0.8736, 0.7418, 0.8256, 0.7418, 0.6288, 0.8425, 0.6037, 0.8515, 0.5951, 0.8081, 0.6286, 0.8338, 0.6864, 0.7826, 0.7199, 0.7568, 0.7776, 0.9088, 0.7441, 0.9346, 0.8256, 0.7418, 0.8736, 0.7418, 0.8736, 0.8979, 0.8256, 0.8979, 0.6286, 0.8338, 0.5951, 0.8081, 0.6529, 0.6561, 0.6864, 0.6819])
me_sphere_004.materials.append(mat_materialdish)
me_sphere_004.use_remesh_preserve_volume = False
me_sphere_004.use_remesh_preserve_attributes = False
me_sphere_004.use_mirror_vertex_groups = False
me_sphere_004.update()
me_plane_002 = bpy.data.meshes.new('Plane.002')
me_plane_002.from_pydata([(-1.0, 1.0, 0.0), (-1.0, -1.0, 0.0), (1.0, -1.0, 0.0), (1.0, 1.0, 0.0), (-1.0, 1.0, -0.09258), (-1.0, -1.0, -0.09258), (1.0, -1.0, -0.09258), (1.0, 1.0, -0.09258)], [], [(0, 1, 2, 3), (0, 3, 7, 4), (3, 2, 6, 7), (2, 1, 5, 6), (1, 0, 4, 5)])
_uv = me_plane_002.uv_layers.new(name='UVMap')
_uv.uv.foreach_set('vector', [0.000567, 0.9892, 0.01084, 0.0005716, 0.9994, 0.01084, 0.9892, 0.9994, 0.000567, 0.9892, 0.9892, 0.9994, 1.004, 1.004, -0.003639, 1.004, 0.9892, 0.9994, 0.9994, 0.01084, 1.004, -0.003639, 1.004, 1.004, 0.9994, 0.01084, 0.01084, 0.0005716, -0.003639, -0.003634, 1.004, -0.003639, 0.01084, 0.0005716, 0.000567, 0.9892, -0.003639, 1.004, -0.003639, -0.003634])
me_plane_002.materials.append(mat_materialsolarpanel)
me_plane_002.use_remesh_preserve_volume = False
me_plane_002.use_remesh_preserve_attributes = False
me_plane_002.use_mirror_vertex_groups = False
me_plane_002.update()
me_sphere = bpy.data.meshes.new('Sphere')
me_sphere.from_pydata([(-0.9972, 0.0, 0.07473), (-1.0, 0.0, -0.111), (-0.3082, 0.9484, 0.07473), (-0.309, 0.9511, -0.111), (0.8068, 0.5861, 0.07473), (0.809, 0.5878, -0.111), (0.8068, -0.5861, 0.07473), (0.809, -0.5878, -0.111), (-0.3082, -0.9484, 0.07473), (-0.309, -0.9511, -0.111), (-1.068, -1.557e-09, 0.07473), (-1.071, -1.557e-09, -0.111), (-0.3299, 1.015, 0.07473), (-0.3309, 1.018, -0.111), (0.8638, 0.6276, 0.07473), (0.8662, 0.6293, -0.111), (0.8638, -0.6276, 0.07473), (0.8662, -0.6293, -0.111), (-0.3299, -1.015, 0.07473), (-0.3309, -1.018, -0.111), (-0.9396, -7.205e-10, -0.2539), (-0.2903, 0.8936, -0.2539), (0.7601, 0.5523, -0.2539), (0.7601, -0.5523, -0.2539), (-0.2903, -0.8936, -0.2539), (-1.006, -2.184e-09, -0.2539), (-0.3109, 0.9567, -0.2539), (0.8138, 0.5913, -0.2539), (0.8138, -0.5913, -0.2539), (-0.3109, -0.9567, -0.2539)], [], [(4, 6, 16, 14), (11, 13, 26, 25), (6, 8, 18, 16), (13, 15, 27, 26), (8, 0, 10, 18), (11, 10, 12, 13), (13, 12, 14, 15), (15, 14, 16, 17), (17, 16, 18, 19), (19, 18, 10, 11), (15, 17, 28, 27), (2, 4, 14, 12), (17, 19, 29, 28), (0, 2, 12, 10), (19, 11, 25, 29), (24, 23, 28, 29), (20, 24, 29, 25), (23, 22, 27, 28), (22, 21, 26, 27), (21, 20, 25, 26), (1, 9, 24, 20), (9, 7, 23, 24), (7, 5, 22, 23), (5, 3, 21, 22), (3, 1, 20, 21)])
me_sphere.polygons.foreach_set('use_smooth', [True] * 25)
_uv = me_sphere.uv_layers.new(name='UVMap')
_uv.uv.foreach_set('vector', [0.8131, 0.5274, 0.2004, 0.5274, 0.1787, 0.5121, 0.8347, 0.5121, 0.1784, 0.4662, 0.8056, 0.4662, 0.7866, 0.4924, 0.1974, 0.4924, 0.8279, 0.5528, 0.1923, 0.5528, 0.1699, 0.5378, 0.8503, 0.5378, 0.2075, 0.4779, 0.8058, 0.4779, 0.7878, 0.5013, 0.2256, 0.5013, 0.1919, 0.4286, 0.8149, 0.4286, 0.8369, 0.441, 0.1699, 0.441, 0.1784, 0.4662, 0.1793, 0.4343, 0.8047, 0.4343, 0.8056, 0.4662, 0.2075, 0.4779, 0.2083, 0.4494, 0.805, 0.4494, 0.8058, 0.4779, 0.8356, 0.4623, 0.8347, 0.5121, 0.1787, 0.5121, 0.1778, 0.4623, 0.8513, 0.4889, 0.8503, 0.5378, 0.1699, 0.5378, 0.1689, 0.4889, 0.1689, 0.4816, 0.1699, 0.441, 0.8369, 0.441, 0.8378, 0.4816, 0.8356, 0.4623, 0.1778, 0.4623, 0.1977, 0.4214, 0.8158, 0.4214, 0.228, 0.4406, 0.7853, 0.4406, 0.805, 0.4494, 0.2083, 0.4494, 0.8513, 0.4889, 0.1689, 0.4889, 0.1896, 0.4488, 0.8306, 0.4488, 0.1999, 0.4245, 0.784, 0.4245, 0.8047, 0.4343, 0.1793, 0.4343, 0.1689, 0.4816, 0.8378, 0.4816, 0.8176, 0.5148, 0.1891, 0.5148, 0.2107, 0.4347, 0.8095, 0.4347, 0.8306, 0.4488, 0.1896, 0.4488, 0.7968, 0.5266, 0.2099, 0.5266, 0.1891, 0.5148, 0.8176, 0.5148, 0.2181, 0.407, 0.7954, 0.407, 0.8158, 0.4214, 0.1977, 0.4214, 0.7692, 0.5096, 0.2441, 0.5096, 0.2256, 0.5013, 0.7878, 0.5013, 0.7672, 0.5016, 0.2168, 0.5016, 0.1974, 0.4924, 0.7866, 0.4924, 0.8157, 0.5595, 0.191, 0.5595, 0.2099, 0.5266, 0.7968, 0.5266, 0.1915, 0.3949, 0.8287, 0.3949, 0.8095, 0.4347, 0.2107, 0.4347, 0.1995, 0.3665, 0.8139, 0.3665, 0.7954, 0.407, 0.2181, 0.407, 0.7861, 0.5328, 0.2273, 0.5328, 0.2441, 0.5096, 0.7692, 0.5096, 0.7849, 0.5276, 0.1991, 0.5276, 0.2168, 0.5016, 0.7672, 0.5016])
me_sphere.materials.append(mat_materialmoonbasetop)
me_sphere.use_remesh_preserve_volume = False
me_sphere.use_remesh_preserve_attributes = False
me_sphere.use_mirror_vertex_groups = False
me_sphere.update()
me_circle = bpy.data.meshes.new('Circle')
me_circle.from_pydata([(0.0, 1.0, 0.5233), (-0.9511, 0.309, 0.5233), (-0.5878, -0.809, 0.5233), (0.5878, -0.809, 0.5233), (0.9511, 0.309, 0.5233), (-0.134, -0.809, 0.03385), (-0.134, -0.809, 0.5233), (0.1355, -0.809, 0.03385), (0.1355, -0.809, 0.5233), (0.9511, 0.309, 0.1274), (0.0, 1.0, 0.1274), (0.5878, -0.809, 0.1274), (-0.5878, -0.809, 0.1274), (-0.9511, 0.309, 0.1274), (-0.134, -0.809, 0.1274), (0.1355, -0.809, 0.1274), (0.0, 1.0, 0.4798), (-0.134, -0.809, 0.4798), (0.1355, -0.809, 0.4798), (0.9511, 0.309, 0.4798), (0.5878, -0.809, 0.4798), (-0.5878, -0.809, 0.4798), (-0.9511, 0.309, 0.4798), (0.9511, 0.309, 0.08064), (0.5878, -0.809, 0.08064), (-0.5878, -0.809, 0.08064), (-0.9511, 0.309, 0.08064), (0.0, 1.0, 0.08064), (-0.134, -0.809, 0.08064), (0.1355, -0.809, 0.08064), (-0.134, -1.05, 0.03385), (0.1355, -1.05, 0.03385), (-0.134, -1.05, 0.08064), (0.1355, -1.05, 0.08064), (-0.134, -0.954, 0.1274), (0.1355, -0.954, 0.1274), (-0.134, -0.954, 0.08064), (0.1355, -0.954, 0.08064), (-0.134, -0.765, 0.1368), (0.1355, -0.765, 0.1368), (-0.134, -0.765, 0.4798), (0.1355, -0.765, 0.4798), (-0.7089, -0.4363, 0.5233), (-0.83, -0.06366, 0.5233), (-0.7089, -0.4363, 0.1274), (-0.83, -0.06366, 0.1274), (-0.7089, -0.4363, 0.4798), (-0.83, -0.06366, 0.4798), (-0.7089, -0.4363, 0.08064), (-0.83, -0.06366, 0.08064), (-0.634, 0.5393, 0.5233), (-0.317, 0.7697, 0.5233), (-0.634, 0.5393, 0.1274), (-0.317, 0.7697, 0.1274), (-0.634, 0.5393, 0.4798), (-0.317, 0.7697, 0.4798), (-0.634, 0.5393, 0.08064), (-0.317, 0.7697, 0.08064), (0.317, 0.7697, 0.5233), (0.634, 0.5393, 0.5233), (0.317, 0.7697, 0.1274), (0.634, 0.5393, 0.1274), (0.317, 0.7697, 0.4798), (0.634, 0.5393, 0.4798), (0.317, 0.7697, 0.08064), (0.634, 0.5393, 0.08064), (0.83, -0.06366, 0.5233), (0.7089, -0.4363, 0.5233), (0.83, -0.06366, 0.1274), (0.7089, -0.4363, 0.1274), (0.83, -0.06366, 0.4798), (0.7089, -0.4363, 0.4798), (0.83, -0.06366, 0.08064), (0.7089, -0.4363, 0.08064), (0.9511, 0.309, 0.2472), (0.5878, -0.809, 0.2472), (-0.5878, -0.809, 0.2472), (-0.9511, 0.309, 0.2472), (0.0, 1.0, 0.2472), (-0.134, -0.809, 0.2472), (0.1355, -0.809, 0.2472), (-0.134, -0.765, 0.2472), (0.1355, -0.765, 0.2472), (-0.83, -0.06366, 0.2472), (-0.7089, -0.4363, 0.2472), (-0.317, 0.7697, 0.2472), (-0.634, 0.5393, 0.2472), (0.634, 0.5393, 0.2472), (0.317, 0.7697, 0.2472), (0.7089, -0.4363, 0.2472), (0.83, -0.06366, 0.2472), (-0.1339, -0.883, 0.03385), (0.1355, -0.883, 0.03385), (-0.1339, -0.883, 0.08064), (0.1355, -0.883, 0.08064)], [], [(62, 16, 0, 58), (70, 19, 4, 66), (18, 20, 3, 8), (46, 21, 2, 42), (54, 22, 1, 50), (21, 17, 6, 2), (17, 18, 8, 6), (64, 27, 10, 60), (72, 23, 9, 68), (29, 24, 11, 15), (48, 25, 12, 44), (56, 26, 13, 52), (25, 28, 14, 12), (28, 29, 37, 36), (88, 78, 16, 62), (90, 74, 19, 70), (80, 75, 20, 18), (84, 76, 21, 46), (86, 77, 22, 54), (76, 79, 17, 21), (7, 5, 91, 92), (29, 28, 32, 33), (30, 31, 33, 32), (7, 29, 33, 31), (28, 5, 30, 32), (5, 7, 31, 30), (36, 37, 35, 34), (15, 14, 34, 35), (29, 15, 35, 37), (14, 28, 36, 34), (18, 17, 40, 41), (80, 18, 41, 82), (79, 14, 38, 81), (14, 15, 39, 38), (22, 47, 43, 1), (47, 46, 42, 43), (26, 49, 45, 13), (49, 48, 44, 45), (77, 83, 47, 22), (83, 84, 46, 47), (16, 55, 51, 0), (55, 54, 50, 51), (27, 57, 53, 10), (57, 56, 52, 53), (78, 85, 55, 16), (85, 86, 54, 55), (19, 63, 59, 4), (63, 62, 58, 59), (23, 65, 61, 9), (65, 64, 60, 61), (74, 87, 63, 19), (87, 88, 62, 63), (20, 71, 67, 3), (71, 70, 66, 67), (24, 73, 69, 11), (73, 72, 68, 69), (75, 89, 71, 20), (89, 90, 70, 71), (60, 10, 78, 88), (68, 9, 74, 90), (15, 11, 75, 80), (44, 12, 76, 84), (52, 13, 77, 86), (12, 14, 79, 76), (15, 80, 82, 39), (17, 79, 81, 40), (13, 45, 83, 77), (45, 44, 84, 83), (10, 53, 85, 78), (53, 52, 86, 85), (9, 61, 87, 74), (61, 60, 88, 87), (11, 69, 89, 75), (69, 68, 90, 89), (28, 29, 94, 93), (38, 39, 82, 41, 40, 81)])
_uv = me_circle.uv_layers.new(name='UVMap')
_uv.uv.foreach_set('vector', [-4.349, 0.6275, -3.718, 0.6275, -3.711, 0.7394, -4.345, 0.7394, 3.277, 0.6275, 3.929, 0.6275, 3.924, 0.7394, 3.267, 0.7394, 1.241, 0.6275, 1.948, 0.6275, 1.94, 0.7394, 1.232, 0.7394, -0.4895, 0.6275, 0.08253, 0.6275, 0.08102, 0.7394, -0.4876, 0.7394, -2.344, 0.6275, -1.776, 0.6275, -1.769, 0.7394, -2.4, 0.7379, 0.08253, 0.6275, 0.7566, 0.6275, 0.7508, 0.7394, 0.08102, 0.7394, 0.7566, 0.6275, 1.241, 0.6275, 1.232, 0.7394, 0.7508, 0.7394, -4.389, -0.0919, -3.777, -0.0919, -3.761, 0.04478, -4.375, 0.04478, 3.356, -0.0919, 3.97, -0.0919, 3.975, 0.04478, 3.357, 0.04478, 1.317, -0.0919, 2.027, -0.0919, 2.027, 0.04478, 1.317, 0.04478, -0.511, -0.0919, 0.09412, -0.0919, 0.1023, 0.04478, -0.4988, 0.04478, -2.439, -0.0919, -1.845, -0.0919, -1.827, 0.04478, -2.418, 0.04478, 0.09412, -0.0919, 0.8101, -0.0919, 0.8131, 0.04478, 0.1023, 0.04478, 0.5324, 0.3996, 0.5848, 0.4268, 0.581, 0.389, 0.5364, 0.3618, -4.389, 0.4252, -3.769, 0.4252, -3.718, 0.6275, -4.349, 0.6275, 3.307, 0.4252, 3.937, 0.4252, 3.929, 0.6275, 3.277, 0.6275, 1.268, 0.4252, 1.978, 0.4252, 1.948, 0.6275, 1.241, 0.6275, -0.518, 0.4252, 0.07285, 0.4252, 0.08253, 0.6275, -0.4895, 0.6275, -2.416, 0.4252, -1.832, 0.4252, -1.776, 0.6275, -2.344, 0.6275, 0.07285, 0.4252, 0.7708, 0.4252, 0.7566, 0.6275, 0.08253, 0.6275, 0.5854, 0.3548, 0.5327, 0.3276, 0.5349, 0.3084, 0.5832, 0.3355, 0.334, 1.2, -0.2562, 1.201, -0.3793, 0.6472, 0.4914, 0.6446, -0.3556, 0.5466, 0.4605, 0.5441, 0.4914, 0.6446, -0.3793, 0.6472, 1.404, -0.4103, 1.396, -0.1126, 0.03794, -0.1126, 0.03196, -0.4103, 0.9523, -0.04191, 0.954, -0.1744, 0.342, -0.1744, 0.3431, -0.04191, 0.5327, 0.3276, 0.5854, 0.3548, 0.5795, 0.2919, 0.5387, 0.2648, -0.3185, 0.9208, 0.4137, 0.919, 0.4384, 1.031, -0.3374, 1.033, 0.3499, 1.303, -0.2683, 1.304, -0.3374, 1.033, 0.4384, 1.031, 1.396, -0.1126, 1.387, 0.1788, 0.5785, 0.1788, 0.5783, -0.1126, 0.9505, 0.08926, 0.9523, -0.04191, 0.5856, -0.04191, 0.5856, 0.08927, 1.241, 0.6275, 0.7566, 0.6275, 0.7397, 0.6275, 1.25, 0.6275, 1.268, 0.4252, 1.241, 0.6275, 1.25, 0.6275, 1.279, 0.4252, 0.7708, 0.4252, 0.8131, 0.04478, 0.7706, 0.4252, 0.755, 0.4252, -0.2683, 1.304, 0.3499, 1.303, 0.3328, 1.386, -0.2548, 1.387, -1.776, 0.6275, -1.184, 0.6275, -1.178, 0.7394, -1.769, 0.7394, -1.184, 0.6275, -0.4895, 0.6275, -0.4876, 0.7394, -1.178, 0.7394, -1.845, -0.0919, -1.244, -0.0919, -1.227, 0.04478, -1.827, 0.04478, -1.244, -0.0919, -0.511, -0.0919, -0.4988, 0.04478, -1.227, 0.04478, -1.832, 0.4252, -1.234, 0.4252, -1.184, 0.6275, -1.776, 0.6275, 0.9827, 1.018, 0.01142, 1.018, 0.01142, -0.02738, 0.9827, -0.02738, -3.718, 0.6275, -3.077, 0.6275, -3.067, 0.7394, -3.711, 0.7394, -3.077, 0.6275, -2.344, 0.6275, -2.4, 0.7379, -3.067, 0.7394, -3.777, -0.0919, -3.168, -0.0919, -3.148, 0.04478, -3.761, 0.04478, -3.168, -0.0919, -2.439, -0.0919, -2.418, 0.04478, -3.148, 0.04478, -3.769, 0.4252, -3.147, 0.4252, -3.077, 0.6275, -3.718, 0.6275, 0.9827, 1.018, 0.01142, 1.018, 0.01142, -0.02738, 0.9827, -0.02738, 3.929, 0.6275, 4.577, 0.6275, 4.575, 0.7394, 3.924, 0.7394, 4.577, 0.6275, 5.38, 0.6275, 5.385, 0.7394, 4.575, 0.7394, 3.97, -0.0919, 4.587, -0.0919, 4.595, 0.04478, 3.975, 0.04478, 4.587, -0.0919, 5.341, -0.0919, 5.355, 0.04478, 4.595, 0.04478, 3.937, 0.4252, 4.566, 0.4252, 4.577, 0.6275, 3.929, 0.6275, 0.9827, 1.018, 0.01142, 1.018, 0.01142, -0.02738, 0.9827, -0.02738, 1.948, 0.6275, 2.525, 0.6275, 2.514, 0.7394, 1.94, 0.7394, 2.525, 0.6275, 3.277, 0.6275, 3.267, 0.7394, 2.514, 0.7394, 2.027, -0.0919, 2.622, -0.0919, 2.62, 0.04478, 2.027, 0.04478, 2.622, -0.0919, 3.356, -0.0919, 3.357, 0.04478, 2.62, 0.04478, 1.978, 0.4252, 2.565, 0.4252, 2.525, 0.6275, 1.948, 0.6275, 0.01142, -0.02738, 0.9827, -0.02738, 0.9827, 1.018, 0.01142, 1.018, -4.375, 0.04478, -3.761, 0.04478, -3.769, 0.4252, -4.389, 0.4252, 3.357, 0.04478, 3.975, 0.04478, 3.937, 0.4252, 3.307, 0.4252, 1.317, 0.04478, 2.027, 0.04478, 1.978, 0.4252, 1.268, 0.4252, -0.4988, 0.04478, 0.1023, 0.04478, 0.07285, 0.4252, -0.518, 0.4252, -2.418, 0.04478, -1.827, 0.04478, -1.832, 0.4252, -2.416, 0.4252, 0.1023, 0.04478, 0.8131, 0.04478, 0.7708, 0.4252, 0.07285, 0.4252, 1.317, 0.04478, 1.268, 0.4252, 1.279, 0.4252, 1.302, 0.4252, 0.7566, 0.6275, 0.7708, 0.4252, 0.755, 0.4252, 0.7397, 0.6275, -1.827, 0.04478, -1.227, 0.04478, -1.234, 0.4252, -1.832, 0.4252, -1.227, 0.04478, -0.4988, 0.04478, -0.518, 0.4252, -1.234, 0.4252, -3.761, 0.04478, -3.148, 0.04478, -3.147, 0.4252, -3.769, 0.4252, -3.148, 0.04478, -2.418, 0.04478, -2.416, 0.4252, -3.147, 0.4252, 3.975, 0.04478, 4.595, 0.04478, 4.566, 0.4252, 3.937, 0.4252, 4.595, 0.04478, 5.355, 0.04478, 5.34, 0.4252, 4.566, 0.4252, 2.027, 0.04478, 2.62, 0.04478, 2.565, 0.4252, 1.978, 0.4252, 2.62, 0.04478, 3.357, 0.04478, 3.307, 0.4252, 2.565, 0.4252, 0.5324, 0.3996, 0.5848, 0.4268, 0.5827, 0.4075, 0.5346, 0.3804, -0.9652, -0.4936, 1.022, -0.4936, 1.022, 0.146, 1.022, 1.494, -0.9652, 1.494, -0.9652, 0.146])
me_circle.materials.append(mat_materialmoonbasewalls)
me_circle.use_remesh_preserve_volume = False
me_circle.use_remesh_preserve_attributes = False
me_circle.use_mirror_vertex_groups = False
me_circle.update()
me_cube_021 = bpy.data.meshes.new('Cube.021')
me_cube_021.from_pydata([(1.0, 1.0, -1.0), (1.0, -1.0, -1.0), (-1.0, -1.0, -1.0), (-1.0, 1.0, -1.0), (1.0, 1.0, 1.0), (1.0, -1.0, 1.0), (-1.0, -1.0, 1.0), (-1.0, 1.0, 1.0), (5.984, 1.0, 1.971), (5.984, -1.0, 1.971), (4.026, -1.0, 1.994), (4.026, 1.0, 1.994), (6.002, 15.09, 2.471), (6.002, -9.216, 2.465), (7.181, -9.216, 2.465), (7.181, 15.09, 2.471), (5.52, 1.0, 2.376), (5.52, -1.0, 2.376), (6.889, -1.0, 2.37), (6.889, 1.0, 2.37), (5.52, 15.09, 2.402), (5.52, -9.216, 2.396), (6.889, -9.216, 2.393), (6.889, 15.09, 2.399), (3.398, 1.0, 1.87), (3.398, -1.0, 1.87), (5.361, -1.0, 1.85), (5.361, 1.0, 1.85), (5.984, -13.92, 1.945), (4.026, -13.92, 1.957), (3.398, -13.92, 1.896), (5.361, -13.92, 1.886), (5.984, 10.58, 1.954), (4.026, 10.58, 1.968), (3.398, 10.58, 1.887), (5.361, 10.58, 1.874), (1.748, 1.0, 1.543), (3.725, 1.0, 1.531), (1.748, -1.0, 1.543), (3.725, -1.0, 1.531), (1.187, 1.0, 1.432), (3.169, 1.0, 1.422), (1.187, -1.0, 1.432), (3.169, -1.0, 1.422), (1.748, 14.7, 1.508), (4.177, 14.7, 1.503), (1.748, -14.7, 1.508), (4.177, -14.7, 1.503), (1.187, 14.7, 1.461), (3.62, 14.7, 1.457), (1.187, -14.7, 1.461), (3.62, -14.7, 1.457)], [], [(0, 1, 2, 3), (24, 25, 10, 11), (0, 4, 5, 1), (1, 5, 6, 2), (2, 6, 7, 3), (4, 0, 3, 7), (20, 21, 13, 12), (25, 26, 31, 30), (27, 24, 34, 35), (26, 27, 8, 9), (16, 17, 21, 20), (17, 18, 22, 21), (19, 16, 20, 23), (18, 19, 23, 22), (15, 12, 13, 14), (21, 22, 14, 13), (23, 20, 12, 15), (22, 23, 15, 14), (36, 38, 25, 24), (38, 39, 26, 25), (37, 36, 24, 27), (39, 37, 27, 26), (30, 31, 28, 29), (26, 9, 28, 31), (10, 25, 30, 29), (9, 10, 29, 28), (35, 34, 33, 32), (8, 27, 35, 32), (24, 11, 33, 34), (11, 8, 32, 33), (40, 42, 50, 48), (42, 43, 51, 50), (41, 40, 48, 49), (43, 41, 49, 51), (7, 6, 42, 40), (6, 5, 43, 42), (4, 7, 40, 41), (5, 4, 41, 43), (48, 50, 46, 44), (50, 51, 47, 46), (49, 48, 44, 45), (51, 49, 45, 47), (37, 39, 47, 45), (36, 37, 45, 44), (39, 38, 46, 47), (38, 36, 44, 46), (11, 10, 17, 16), (10, 9, 18, 17), (8, 11, 16, 19), (9, 8, 19, 18)])
me_cube_021.polygons.foreach_set('use_smooth', [True] * 50)
_uv = me_cube_021.uv_layers.new(name='UVMap')
_uv.uv.foreach_set('vector', [0.5905, 0.414, 0.5905, 0.3999, 0.6127, 0.3999, 0.6127, 0.414, 0.4147, 0.4531, 0.4147, 0.4671, 0.4076, 0.4671, 0.4076, 0.4531, 0.6128, 0.4436, 0.5905, 0.4436, 0.5905, 0.4295, 0.6128, 0.4295, 0.6025, 0.4868, 0.5802, 0.4868, 0.5802, 0.4728, 0.6025, 0.4728, 0.6128, 0.3999, 0.5905, 0.3999, 0.5905, 0.3859, 0.6128, 0.3859, 0.5802, 0.4588, 0.6025, 0.4588, 0.6025, 0.4728, 0.5802, 0.4728, 0.5539, 0.3859, 0.5539, 0.5564, 0.5485, 0.5564, 0.5485, 0.3859, 0.4692, 0.4671, 0.4909, 0.4671, 0.4909, 0.5578, 0.4692, 0.5578, 0.4909, 0.4531, 0.4692, 0.4531, 0.4692, 0.3859, 0.4909, 0.3859, 0.4909, 0.4671, 0.4909, 0.4531, 0.498, 0.4531, 0.498, 0.4671, 0.6138, 0.4576, 0.6138, 0.4436, 0.6141, 0.3859, 0.6141, 0.5564, 0.5905, 0.4436, 0.5754, 0.4436, 0.5754, 0.3859, 0.5905, 0.3859, 0.5539, 0.3859, 0.5691, 0.3859, 0.5691, 0.4848, 0.5539, 0.4848, 0.6135, 0.4988, 0.6135, 0.4848, 0.6138, 0.3859, 0.6138, 0.5564, 0.5354, 0.3859, 0.5485, 0.3859, 0.5485, 0.5564, 0.5354, 0.5564, 0.5578, 0.5146, 0.5578, 0.505, 0.5586, 0.5029, 0.5586, 0.5112, 0.5905, 0.4236, 0.5906, 0.414, 0.5913, 0.4174, 0.5913, 0.4256, 0.6058, 0.4436, 0.6058, 0.6141, 0.6025, 0.6141, 0.6025, 0.4436, 0.4334, 0.4531, 0.4334, 0.4671, 0.4147, 0.4671, 0.4147, 0.4531, 0.5691, 0.4848, 0.5691, 0.4987, 0.5654, 0.5101, 0.5653, 0.4963, 0.5577, 0.4962, 0.5577, 0.5101, 0.5539, 0.4986, 0.554, 0.4848, 0.4724, 0.4671, 0.4724, 0.4531, 0.4909, 0.4531, 0.4909, 0.4671, 0.5608, 0.4848, 0.5608, 0.4986, 0.5601, 0.5029, 0.5601, 0.4892, 0.4909, 0.4671, 0.498, 0.4671, 0.4979, 0.5578, 0.4909, 0.5578, 0.4076, 0.4671, 0.4147, 0.4671, 0.4147, 0.5578, 0.4077, 0.5578, 0.3859, 0.4671, 0.4076, 0.4671, 0.4077, 0.5578, 0.3859, 0.5578, 0.5586, 0.4891, 0.5586, 0.5029, 0.5577, 0.4985, 0.5577, 0.4848, 0.498, 0.4531, 0.4909, 0.4531, 0.4909, 0.3859, 0.4979, 0.3859, 0.4147, 0.4531, 0.4076, 0.4531, 0.4076, 0.3859, 0.4147, 0.3859, 0.4076, 0.4531, 0.3859, 0.4531, 0.3859, 0.3859, 0.4076, 0.3859, 0.6132, 0.4961, 0.6132, 0.482, 0.6135, 0.3859, 0.6135, 0.5922, 0.4359, 0.4961, 0.4579, 0.4961, 0.4629, 0.5922, 0.436, 0.5922, 0.4579, 0.482, 0.4359, 0.482, 0.436, 0.3859, 0.4629, 0.3859, 0.4579, 0.4961, 0.4579, 0.482, 0.4629, 0.3859, 0.4629, 0.5922, 0.5754, 0.502, 0.5977, 0.502, 0.5977, 0.5176, 0.5754, 0.5176, 0.5802, 0.4728, 0.5802, 0.4868, 0.5755, 0.502, 0.5754, 0.4881, 0.5802, 0.4588, 0.5802, 0.4728, 0.5754, 0.4575, 0.5755, 0.4436, 0.4334, 0.4961, 0.4334, 0.482, 0.4579, 0.482, 0.4579, 0.4961, 0.5691, 0.5922, 0.5691, 0.3859, 0.5754, 0.3859, 0.5754, 0.5922, 0.5592, 0.4848, 0.5592, 0.5019, 0.5586, 0.5058, 0.5586, 0.4887, 0.5601, 0.4887, 0.5601, 0.5058, 0.5596, 0.5018, 0.5596, 0.4848, 0.4629, 0.5922, 0.4629, 0.3859, 0.4692, 0.3859, 0.4692, 0.5922, 0.5304, 0.4961, 0.5304, 0.482, 0.5354, 0.3859, 0.5354, 0.5922, 0.5085, 0.4961, 0.5304, 0.4961, 0.5354, 0.5922, 0.5084, 0.5922, 0.5304, 0.482, 0.5085, 0.482, 0.5084, 0.3859, 0.5354, 0.3859, 0.6132, 0.482, 0.6132, 0.4961, 0.6128, 0.5922, 0.6128, 0.3859, 0.4076, 0.4531, 0.4076, 0.4671, 0.3907, 0.4671, 0.3907, 0.4531, 0.561, 0.5049, 0.5608, 0.4911, 0.5653, 0.4848, 0.5653, 0.4944, 0.5977, 0.5158, 0.5978, 0.502, 0.6021, 0.5125, 0.6021, 0.5221, 0.498, 0.4671, 0.498, 0.4531, 0.5084, 0.4531, 0.5084, 0.4671])
me_cube_021.materials.append(mat_materialantenna)
me_cube_021.use_remesh_preserve_volume = False
me_cube_021.use_remesh_preserve_attributes = False
me_cube_021.use_mirror_vertex_groups = False
me_cube_021.update()
me_cube_012 = bpy.data.meshes.new('Cube.012')
me_cube_012.from_pydata([(5.301, -9.579, 5.904), (5.301, -9.027, 5.904), (5.853, -9.027, 5.904), (5.853, -9.579, 5.904), (5.301, -9.579, 9.192), (5.301, -9.027, 9.192), (5.853, -9.027, 9.192), (5.853, -9.579, 9.192), (9.173, -9.579, 5.904), (9.173, -9.027, 5.904), (9.726, -9.027, 5.904), (9.726, -9.579, 5.904), (9.173, -9.579, 9.192), (9.173, -9.027, 9.192), (9.726, -9.027, 9.192), (9.726, -9.579, 9.192), (9.173, -5.561, 5.904), (9.173, -5.009, 5.904), (9.726, -5.009, 5.904), (9.726, -5.561, 5.904), (9.173, -5.561, 9.192), (9.173, -5.009, 9.192), (9.726, -5.009, 9.192), (9.726, -5.561, 9.192), (5.126, -5.561, 5.904), (5.126, -5.009, 5.904), (5.679, -5.009, 5.904), (5.679, -5.561, 5.904), (5.126, -5.561, 9.192), (5.126, -5.009, 9.192), (5.679, -5.009, 9.192), (5.679, -5.561, 9.192), (4.569, -10.2, 9.192), (4.569, -4.46, 9.192), (10.31, -4.46, 9.192), (10.31, -10.2, 9.192), (4.569, -10.2, 9.95), (4.569, -4.46, 9.95), (10.31, -4.46, 9.95), (10.31, -10.2, 9.95), (-0.3675, -15.55, 3.726), (-0.3675, -13.55, 3.726), (1.633, -13.55, 3.726), (1.633, -15.55, 3.726), (-0.3675, -15.55, 5.726), (-0.3675, -13.55, 5.726), (1.633, -13.55, 5.726), (1.633, -15.55, 5.726), (13.65, -15.55, 3.726), (13.65, -13.55, 3.726), (15.65, -13.55, 3.726), (15.65, -15.55, 3.726), (13.65, -15.55, 5.726), (13.65, -13.55, 5.726), (15.65, -13.55, 5.726), (15.65, -15.55, 5.726), (13.65, -1.0, 3.726), (13.65, 1.0, 3.726), (15.65, 1.0, 3.726), (15.65, -1.0, 3.726), (13.65, -1.0, 5.726), (13.65, 1.0, 5.726), (15.65, 1.0, 5.726), (15.65, -1.0, 5.726), (-1.0, -1.0, 3.726), (-1.0, 1.0, 3.726), (1.0, 1.0, 3.726), (1.0, -1.0, 3.726), (-1.0, -1.0, 5.726), (-1.0, 1.0, 5.726), (1.0, 1.0, 5.726), (1.0, -1.0, 5.726), (-3.016, -17.81, 5.726), (-3.016, 2.985, 5.726), (17.78, 2.985, 5.726), (17.78, -17.81, 5.726), (-3.016, -17.81, 6.188), (-3.016, 2.985, 6.188), (17.78, 2.985, 6.188), (17.78, -17.81, 6.188), (-0.3675, -15.55, -1.0), (-0.3675, -13.55, -1.0), (1.633, -13.55, -1.0), (1.633, -15.55, -1.0), (-0.3675, -15.55, 1.0), (-0.3675, -13.55, 1.0), (1.633, -13.55, 1.0), (1.633, -15.55, 1.0), (13.65, -15.55, -1.0), (13.65, -13.55, -1.0), (15.65, -13.55, -1.0), (15.65, -15.55, -1.0), (13.65, -15.55, 1.0), (13.65, -13.55, 1.0), (15.65, -13.55, 1.0), (15.65, -15.55, 1.0), (13.65, -1.0, -1.0), (13.65, 1.0, -1.0), (15.65, 1.0, -1.0), (15.65, -1.0, -1.0), (13.65, -1.0, 1.0), (13.65, 1.0, 1.0), (15.65, 1.0, 1.0), (15.65, -1.0, 1.0), (-1.0, -1.0, -1.0), (-1.0, 1.0, -1.0), (1.0, 1.0, -1.0), (1.0, -1.0, -1.0), (-1.0, -1.0, 1.0), (-1.0, 1.0, 1.0), (1.0, 1.0, 1.0), (1.0, -1.0, 1.0), (-3.016, -17.81, -1.363), (-3.016, 2.985, -1.363), (17.78, 2.985, -1.363), (17.78, -17.81, -1.363), (-3.016, -17.81, -0.9018), (-3.016, 2.985, -0.9018), (17.78, 2.985, -0.9018), (17.78, -17.81, -0.9018), (-0.3675, -15.55, 1.363), (-0.3675, -13.55, 1.363), (1.633, -13.55, 1.363), (1.633, -15.55, 1.363), (-0.3675, -15.55, 3.363), (-0.3675, -13.55, 3.363), (1.633, -13.55, 3.363), (1.633, -15.55, 3.363), (13.65, -15.55, 1.363), (13.65, -13.55, 1.363), (15.65, -13.55, 1.363), (15.65, -15.55, 1.363), (13.65, -15.55, 3.363), (13.65, -13.55, 3.363), (15.65, -13.55, 3.363), (15.65, -15.55, 3.363), (13.65, -1.0, 1.363), (13.65, 1.0, 1.363), (15.65, 1.0, 1.363), (15.65, -1.0, 1.363), (13.65, -1.0, 3.363), (13.65, 1.0, 3.363), (15.65, 1.0, 3.363), (15.65, -1.0, 3.363), (-1.0, -1.0, 1.363), (-1.0, 1.0, 1.363), (1.0, 1.0, 1.363), (1.0, -1.0, 1.363), (-1.0, -1.0, 3.363), (-1.0, 1.0, 3.363), (1.0, 1.0, 3.363), (1.0, -1.0, 3.363), (-3.016, -17.81, 1.0), (-3.016, 2.985, 1.0), (17.78, 2.985, 1.0), (17.78, -17.81, 1.0), (-3.016, -17.81, 1.461), (-3.016, 2.985, 1.461), (17.78, 2.985, 1.461), (17.78, -17.81, 1.461), (-3.016, -17.81, 3.363), (-3.016, 2.985, 3.363), (17.78, 2.985, 3.363), (17.78, -17.81, 3.363), (-3.016, -17.81, 3.825), (-3.016, 2.985, 3.825), (17.78, 2.985, 3.825), (17.78, -17.81, 3.825), (5.631, -9.141, 9.192), (5.631, -5.522, 9.192), (9.25, -5.522, 9.192), (9.25, -9.141, 9.192), (5.631, -9.141, 6.094), (5.631, -5.522, 6.094), (9.25, -5.522, 6.094), (9.25, -9.141, 6.094), (1.243, -13.55, 5.726), (1.243, -1.274, 5.726), (13.52, -1.274, 5.726), (13.52, -13.55, 5.726), (1.243, -13.55, -1.015), (1.243, -1.274, -1.015), (13.52, -1.274, -1.015), (13.52, -13.55, -1.015)], [], [(4, 5, 1, 0), (5, 6, 2, 1), (6, 7, 3, 2), (7, 4, 0, 3), (0, 1, 2, 3), (7, 6, 5, 4), (12, 13, 9, 8), (13, 14, 10, 9), (14, 15, 11, 10), (15, 12, 8, 11), (8, 9, 10, 11), (15, 14, 13, 12), (20, 21, 17, 16), (21, 22, 18, 17), (22, 23, 19, 18), (23, 20, 16, 19), (16, 17, 18, 19), (23, 22, 21, 20), (28, 29, 25, 24), (29, 30, 26, 25), (30, 31, 27, 26), (31, 28, 24, 27), (24, 25, 26, 27), (31, 30, 29, 28), (36, 37, 33, 32), (37, 38, 34, 33), (38, 39, 35, 34), (39, 36, 32, 35), (35, 32, 168, 171), (39, 38, 37, 36), (44, 45, 41, 40), (45, 46, 42, 41), (46, 47, 43, 42), (47, 44, 40, 43), (40, 41, 42, 43), (47, 46, 45, 44), (52, 53, 49, 48), (53, 54, 50, 49), (54, 55, 51, 50), (55, 52, 48, 51), (48, 49, 50, 51), (55, 54, 53, 52), (60, 61, 57, 56), (61, 62, 58, 57), (62, 63, 59, 58), (63, 60, 56, 59), (56, 57, 58, 59), (63, 62, 61, 60), (68, 69, 65, 64), (69, 70, 66, 65), (70, 71, 67, 66), (71, 68, 64, 67), (64, 65, 66, 67), (71, 70, 69, 68), (76, 77, 73, 72), (77, 78, 74, 73), (78, 79, 75, 74), (79, 76, 72, 75), (75, 72, 176, 179), (79, 78, 77, 76), (84, 85, 81, 80), (85, 86, 82, 81), (86, 87, 83, 82), (87, 84, 80, 83), (80, 81, 82, 83), (87, 86, 85, 84), (92, 93, 89, 88), (93, 94, 90, 89), (94, 95, 91, 90), (95, 92, 88, 91), (88, 89, 90, 91), (95, 94, 93, 92), (100, 101, 97, 96), (101, 102, 98, 97), (102, 103, 99, 98), (103, 100, 96, 99), (96, 97, 98, 99), (103, 102, 101, 100), (108, 109, 105, 104), (109, 110, 106, 105), (110, 111, 107, 106), (111, 108, 104, 107), (104, 105, 106, 107), (111, 110, 109, 108), (116, 117, 113, 112), (117, 118, 114, 113), (118, 119, 115, 114), (119, 116, 112, 115), (112, 113, 114, 115), (119, 118, 117, 116), (124, 125, 121, 120), (125, 126, 122, 121), (126, 127, 123, 122), (127, 124, 120, 123), (120, 121, 122, 123), (127, 126, 125, 124), (132, 133, 129, 128), (133, 134, 130, 129), (134, 135, 131, 130), (135, 132, 128, 131), (128, 129, 130, 131), (135, 134, 133, 132), (140, 141, 137, 136), (141, 142, 138, 137), (142, 143, 139, 138), (143, 140, 136, 139), (136, 137, 138, 139), (143, 142, 141, 140), (148, 149, 145, 144), (149, 150, 146, 145), (150, 151, 147, 146), (151, 148, 144, 147), (144, 145, 146, 147), (151, 150, 149, 148), (156, 157, 153, 152), (157, 158, 154, 153), (158, 159, 155, 154), (159, 156, 152, 155), (152, 153, 154, 155), (159, 158, 157, 156), (164, 165, 161, 160), (165, 166, 162, 161), (166, 167, 163, 162), (167, 164, 160, 163), (160, 161, 162, 163), (167, 166, 165, 164), (171, 168, 172, 175), (34, 35, 171, 170), (33, 34, 170, 169), (32, 33, 169, 168), (172, 173, 174, 175), (170, 171, 175, 174), (169, 170, 174, 173), (168, 169, 173, 172), (179, 176, 180, 183), (74, 75, 179, 178), (73, 74, 178, 177), (72, 73, 177, 176), (180, 181, 182, 183), (178, 179, 183, 182), (177, 178, 182, 181), (176, 177, 181, 180)])
_uv = me_cube_012.uv_layers.new(name='UVMap')
_uv.uv.foreach_set('vector', [0.0, 0.0, 0.0, 0.0, 0.0, 0.0, 0.0, 0.0, 0.0, 0.0, 0.0, 0.0, 0.0, 0.0, 0.0, 0.0, 0.0, 0.0, 0.0, 0.0, 0.0, 0.0, 0.0, 0.0, 0.0, 0.0, 0.0, 0.0, 0.0, 0.0, 0.0, 0.0, 0.0, 0.0, 0.0, 0.0, 0.0, 0.0, 0.0, 0.0, 0.0, 0.0, 0.0, 0.0, 0.0, 0.0, 0.0, 0.0, 0.0, 0.0, 0.0, 0.0, 0.0, 0.0, 0.0, 0.0, 0.0, 0.0, 0.0, 0.0, 0.0, 0.0, 0.0, 0.0, 0.0, 0.0, 0.0, 0.0, 0.0, 0.0, 0.0, 0.0, 0.0, 0.0, 0.0, 0.0, 0.0, 0.0, 0.0, 0.0, 0.0, 0.0, 0.0, 0.0, 0.0, 0.0, 0.0, 0.0, 0.0, 0.0, 0.0, 0.0, 0.0, 0.0, 0.0, 0.0, 0.0, 0.0, 0.0, 0.0, 0.0, 0.0, 0.0, 0.0, 0.0, 0.0, 0.0, 0.0, 0.0, 0.0, 0.0, 0.0, 0.0, 0.0, 0.0, 0.0, 0.0, 0.0, 0.0, 0.0, 0.0, 0.0, 0.0, 0.0, 0.0, 0.0, 0.0, 0.0, 0.0, 0.0, 0.0, 0.0, 0.0, 0.0, 0.0, 0.0, 0.0, 0.0, 0.0, 0.0, 0.0, 0.0, 0.0, 0.0, 0.0, 0.0, 0.0, 0.0, 0.0, 0.0, 0.0, 0.0, 0.0, 0.0, 0.0, 0.0, 0.0, 0.0, 0.0, 0.0, 0.0, 0.0, 0.0, 0.0, 0.0, 0.0, 0.0, 0.0, 0.0, 0.0, 0.0, 0.0, 0.0, 0.0, 0.0, 0.0, 0.0, 0.0, 0.0, 0.0, 0.0, 0.0, 0.0, 0.0, 0.0, 0.0, 0.0, 0.0, 0.0, 0.0, 0.0, 0.0, 0.4646, 0.3184, 0.4646, 0.362, 0.4588, 0.362, 0.4588, 0.3184, 0.4473, 0.362, 0.4473, 0.3184, 0.453, 0.3184, 0.453, 0.362, 0.4588, 0.3184, 0.4588, 0.362, 0.453, 0.362, 0.453, 0.3184, 0.4703, 0.3184, 0.4703, 0.362, 0.4646, 0.362, 0.4646, 0.3184, 0.4473, 0.3184, 0.4036, 0.3184, 0.4117, 0.3103, 0.4392, 0.3103, 0.4473, 0.3184, 0.4473, 0.2747, 0.4909, 0.2747, 0.4909, 0.3184, 0.0, 0.0, 0.0, 0.0, 0.0, 0.0, 0.0, 0.0, 0.0, 0.0, 0.0, 0.0, 0.0, 0.0, 0.0, 0.0, 0.0, 0.0, 0.0, 0.0, 0.0, 0.0, 0.0, 0.0, 0.0, 0.0, 0.0, 0.0, 0.0, 0.0, 0.0, 0.0, 0.0, 0.0, 0.0, 0.0, 0.0, 0.0, 0.0, 0.0, 0.0, 0.0, 0.0, 0.0, 0.0, 0.0, 0.0, 0.0, 0.0, 0.0, 0.0, 0.0, 0.0, 0.0, 0.0, 0.0, 0.0, 0.0, 0.0, 0.0, 0.0, 0.0, 0.0, 0.0, 0.0, 0.0, 0.0, 0.0, 0.0, 0.0, 0.0, 0.0, 0.0, 0.0, 0.0, 0.0, 0.0, 0.0, 0.0, 0.0, 0.0, 0.0, 0.0, 0.0, 0.0, 0.0, 0.0, 0.0, 0.0, 0.0, 0.0, 0.0, 0.0, 0.0, 0.0, 0.0, 0.0, 0.0, 0.0, 0.0, 0.0, 0.0, 0.0, 0.0, 0.0, 0.0, 0.0, 0.0, 0.0, 0.0, 0.0, 0.0, 0.0, 0.0, 0.0, 0.0, 0.0, 0.0, 0.0, 0.0, 0.0, 0.0, 0.0, 0.0, 0.0, 0.0, 0.0, 0.0, 0.0, 0.0, 0.0, 0.0, 0.0, 0.0, 0.0, 0.0, 0.0, 0.0, 0.0, 0.0, 0.0, 0.0, 0.0, 0.0, 0.0, 0.0, 0.0, 0.0, 0.0, 0.0, 0.0, 0.0, 0.0, 0.0, 0.0, 0.0, 0.0, 0.0, 0.0, 0.0, 0.0, 0.0, 0.0, 0.0, 0.0, 0.0, 0.0, 0.0, 0.0, 0.0, 0.0, 0.0, 0.0, 0.0, 0.0, 0.0, 0.0, 0.0, 0.0, 0.0, 0.0, 0.0, 0.0, 0.0, 0.0, 0.0, 0.0, 0.0, 0.0, 0.0, 0.0, 0.0, 0.1985, 0.5571, 0.1985, 0.5571, 0.1985, 0.5453, 0.1985, 0.5453, 0.1985, 0.5571, 0.2644, 0.5571, 0.2644, 0.5453, 0.1985, 0.5453, 0.2644, 0.5571, 0.2644, 0.5571, 0.2644, 0.5453, 0.2644, 0.5453, 0.2644, 0.5571, 0.1985, 0.5571, 0.1985, 0.5453, 0.2644, 0.5453, 1.0, 0.0, 5.634e-07, 0.0, 0.2049, 0.2049, 0.7951, 0.2049, 1.0, 0.0, 1.0, 1.0, 5.634e-07, 1.0, 5.634e-07, 0.0, 0.0, 0.0, 0.0, 0.0, 0.0, 0.0, 0.0, 0.0, 0.0, 0.0, 0.0, 0.0, 0.0, 0.0, 0.0, 0.0, 0.0, 0.0, 0.0, 0.0, 0.0, 0.0, 0.0, 0.0, 0.0, 0.0, 0.0, 0.0, 0.0, 0.0, 0.0, 0.0, 0.0, 0.0, 0.0, 0.0, 0.0, 0.0, 0.0, 0.0, 0.0, 0.0, 0.0, 0.0, 0.0, 0.0, 0.0, 0.0, 0.3902, 0.3105, 0.4308, 0.3105, 0.4308, 0.3715, 0.3902, 0.3715, 0.4715, 0.3715, 0.4308, 0.3715, 0.4308, 0.3105, 0.4715, 0.3105, 0.4308, 0.3105, 0.3902, 0.3105, 0.3902, 0.2495, 0.4308, 0.2495, 0.4308, 0.2495, 0.4715, 0.2495, 0.4715, 0.3105, 0.4308, 0.3105, 0.4715, 0.3715, 0.4715, 0.3105, 0.5122, 0.3105, 0.5122, 0.3715, 0.4715, 0.2495, 0.5122, 0.2495, 0.5122, 0.3105, 0.4715, 0.3105, 0.0, 0.0, 0.0, 0.0, 0.0, 0.0, 0.0, 0.0, 0.0, 0.0, 0.0, 0.0, 0.0, 0.0, 0.0, 0.0, 0.0, 0.0, 0.0, 0.0, 0.0, 0.0, 0.0, 0.0, 0.0, 0.0, 0.0, 0.0, 0.0, 0.0, 0.0, 0.0, 0.0, 0.0, 0.0, 0.0, 0.0, 0.0, 0.0, 0.0, 0.0, 0.0, 0.0, 0.0, 0.0, 0.0, 0.0, 0.0, 0.0, 0.0, 0.0, 0.0, 0.0, 0.0, 0.0, 0.0, 0.0, 0.0, 0.0, 0.0, 0.0, 0.0, 0.0, 0.0, 0.0, 0.0, 0.0, 0.0, 0.0, 0.0, 0.0, 0.0, 0.0, 0.0, 0.0, 0.0, 0.0, 0.0, 0.0, 0.0, 0.0, 0.0, 0.0, 0.0, 0.0, 0.0, 0.0, 0.0, 0.0, 0.0, 0.0, 0.0, 0.0, 0.0, 0.0, 0.0, 0.1985, 0.3748, 0.1985, 0.3748, 0.1985, 0.363, 0.1985, 0.363, 0.1985, 0.3748, 0.2644, 0.3748, 0.2644, 0.363, 0.1985, 0.363, 0.2644, 0.3748, 0.2644, 0.3748, 0.2644, 0.363, 0.2644, 0.363, 0.2644, 0.3748, 0.1985, 0.3748, 0.1985, 0.363, 0.2644, 0.363, 0.3333, 0.3333, 0.3333, 1.147e-07, 0.6667, 0.0, 0.6667, 0.3333, 1.0, 0.0, 1.0, 1.0, 0.0, 1.0, 0.0, 0.0, 0.0, 0.0, 0.0, 0.0, 0.0, 0.0, 0.0, 0.0, 0.0, 0.0, 0.0, 0.0, 0.0, 0.0, 0.0, 0.0, 0.0, 0.0, 0.0, 0.0, 0.0, 0.0, 0.0, 0.0, 0.0, 0.0, 0.0, 0.0, 0.0, 0.0, 0.0, 0.0, 0.0, 0.0, 0.0, 0.0, 0.0, 0.0, 0.0, 0.0, 0.0, 0.0, 0.0, 0.0, 0.0, 0.0, 0.0, 0.0, 0.0, 0.0, 0.0, 0.0, 0.0, 0.0, 0.0, 0.0, 0.0, 0.0, 0.0, 0.0, 0.0, 0.0, 0.0, 0.0, 0.0, 0.0, 0.0, 0.0, 0.0, 0.0, 0.0, 0.0, 0.0, 0.0, 0.0, 0.0, 0.0, 0.0, 0.0, 0.0, 0.0, 0.0, 0.0, 0.0, 0.0, 0.0, 0.0, 0.0, 0.0, 0.0, 0.0, 0.0, 0.0, 0.0, 0.0, 0.0, 0.0, 0.0, 0.0, 0.0, 0.0, 0.0, 0.0, 0.0, 0.0, 0.0, 0.0, 0.0, 0.0, 0.0, 0.0, 0.0, 0.0, 0.0, 0.0, 0.0, 0.0, 0.0, 0.0, 0.0, 0.0, 0.0, 0.0, 0.0, 0.0, 0.0, 0.0, 0.0, 0.0, 0.0, 0.0, 0.0, 0.0, 0.0, 0.0, 0.0, 0.0, 0.0, 0.0, 0.0, 0.0, 0.0, 0.0, 0.0, 0.0, 0.0, 0.0, 0.0, 0.0, 0.0, 0.0, 0.0, 0.0, 0.0, 0.0, 0.0, 0.0, 0.0, 0.0, 0.0, 0.0, 0.0, 0.0, 0.0, 0.0, 0.0, 0.0, 0.0, 0.0, 0.0, 0.0, 0.0, 0.0, 0.0, 0.0, 0.0, 0.0, 0.0, 0.0, 0.0, 0.0, 0.0, 0.0, 0.0, 0.0, 0.0, 0.0, 0.0, 0.0, 0.0, 0.0, 0.0, 0.1985, 0.4356, 0.1985, 0.4356, 0.1985, 0.4237, 0.1985, 0.4237, 0.1985, 0.4356, 0.2644, 0.4356, 0.2644, 0.4237, 0.1985, 0.4237, 0.2644, 0.4356, 0.2644, 0.4356, 0.2644, 0.4237, 0.2644, 0.4237, 0.2644, 0.4356, 0.1985, 0.4356, 0.1985, 0.4237, 0.2644, 0.4237, 0.0, 0.0, 0.0, 1.0, 1.0, 1.0, 1.0, 0.0, 1.0, 0.0, 1.0, 1.0, 0.0, 1.0, 0.0, 0.0, 0.1985, 0.4964, 0.1985, 0.4964, 0.1985, 0.4845, 0.1985, 0.4845, 0.1985, 0.4964, 0.2644, 0.4964, 0.2644, 0.4845, 0.1985, 0.4845, 0.2644, 0.4964, 0.2644, 0.4964, 0.2644, 0.4845, 0.2644, 0.4845, 0.2644, 0.4964, 0.1985, 0.4964, 0.1985, 0.4845, 0.2644, 0.4845, 0.0, 0.0, 0.0, 1.0, 1.0, 1.0, 1.0, 0.0, 1.0, 0.0, 1.0, 1.0, 0.0, 1.0, 0.0, 0.0, 0.6793, 0.3518, 0.6793, 0.2914, 0.7357, 0.2914, 0.7357, 0.3518, 0.4473, 0.2747, 0.4473, 0.3184, 0.4392, 0.3103, 0.4392, 0.2828, 0.4036, 0.2747, 0.4473, 0.2747, 0.4392, 0.2828, 0.4117, 0.2828, 0.4036, 0.3184, 0.4036, 0.2747, 0.4117, 0.2828, 0.4117, 0.3103, 0.0, 0.0, 0.0, 0.0, 0.0, 0.0, 0.0, 0.0, 0.5666, 0.3518, 0.5666, 0.2914, 0.6229, 0.2914, 0.6229, 0.3518, 0.6229, 0.3518, 0.6229, 0.2914, 0.6793, 0.2914, 0.6793, 0.3518, 0.5102, 0.3518, 0.5102, 0.2914, 0.5666, 0.2914, 0.5666, 0.3518, 0.3875, 0.4962, 0.3875, 0.2914, 0.5102, 0.2914, 0.5102, 0.4962, 0.9736, 0.2984, 0.6023, 0.1125, 0.6749, 0.01328, 0.9999, 0.4152, 0.5604, 0.3382, 0.9736, 0.2984, 0.9999, 0.4152, 0.4974, 0.4152, 0.2893, 0.1711, 0.5604, 0.3382, 0.4974, 0.4152, 0.2526, 0.07621, 0.0, 0.0, 0.0, 0.0, 0.0, 0.0, 0.0, 0.0, 0.6329, 0.08661, 0.6329, 0.2914, 0.5102, 0.2914, 0.5102, 0.08661, 0.3875, 0.2914, 0.3875, 0.08661, 0.5102, 0.08661, 0.5102, 0.2914, 0.7556, 0.08661, 0.7556, 0.2914, 0.6329, 0.2914, 0.6329, 0.08661])
me_cube_012.materials.append(mat_materialradioantenna)
me_cube_012.use_remesh_preserve_volume = False
me_cube_012.use_remesh_preserve_attributes = False
me_cube_012.use_mirror_vertex_groups = False
me_cube_012.update()
me_cube_019 = bpy.data.meshes.new('Cube.019')
me_cube_019.from_pydata([(1.0, 1.0, -1.0), (1.0, -1.0, -1.0), (-1.0, -1.0, -1.0), (-1.0, 1.0, -1.0), (1.0, 1.0, 1.0), (1.0, -1.0, 1.0), (-1.0, -1.0, 1.0), (-1.0, 1.0, 1.0), (5.984, 1.0, 1.971), (5.984, -1.0, 1.971), (4.026, -1.0, 1.994), (4.026, 1.0, 1.994), (6.002, 15.09, 2.471), (6.002, -9.216, 2.465), (7.181, -9.216, 2.465), (7.181, 15.09, 2.471), (5.52, 1.0, 2.376), (5.52, -1.0, 2.376), (6.889, -1.0, 2.37), (6.889, 1.0, 2.37), (5.52, 15.09, 2.402), (5.52, -9.216, 2.396), (6.889, -9.216, 2.393), (6.889, 15.09, 2.399), (3.398, 1.0, 1.87), (3.398, -1.0, 1.87), (5.361, -1.0, 1.85), (5.361, 1.0, 1.85), (5.984, -13.92, 1.945), (4.026, -13.92, 1.957), (3.398, -13.92, 1.896), (5.361, -13.92, 1.886), (5.984, 10.58, 1.954), (4.026, 10.58, 1.968), (3.398, 10.58, 1.887), (5.361, 10.58, 1.874), (1.748, 1.0, 1.543), (3.725, 1.0, 1.531), (1.748, -1.0, 1.543), (3.725, -1.0, 1.531), (1.187, 1.0, 1.432), (3.169, 1.0, 1.422), (1.187, -1.0, 1.432), (3.169, -1.0, 1.422), (1.748, 14.7, 1.508), (4.177, 14.7, 1.503), (1.748, -14.7, 1.508), (4.177, -14.7, 1.503), (1.187, 14.7, 1.461), (3.62, 14.7, 1.457), (1.187, -14.7, 1.461), (3.62, -14.7, 1.457)], [], [(0, 1, 2, 3), (24, 25, 10, 11), (0, 4, 5, 1), (1, 5, 6, 2), (2, 6, 7, 3), (4, 0, 3, 7), (20, 21, 13, 12), (25, 26, 31, 30), (27, 24, 34, 35), (26, 27, 8, 9), (16, 17, 21, 20), (17, 18, 22, 21), (19, 16, 20, 23), (18, 19, 23, 22), (15, 12, 13, 14), (21, 22, 14, 13), (23, 20, 12, 15), (22, 23, 15, 14), (36, 38, 25, 24), (38, 39, 26, 25), (37, 36, 24, 27), (39, 37, 27, 26), (30, 31, 28, 29), (26, 9, 28, 31), (10, 25, 30, 29), (9, 10, 29, 28), (35, 34, 33, 32), (8, 27, 35, 32), (24, 11, 33, 34), (11, 8, 32, 33), (40, 42, 50, 48), (42, 43, 51, 50), (41, 40, 48, 49), (43, 41, 49, 51), (7, 6, 42, 40), (6, 5, 43, 42), (4, 7, 40, 41), (5, 4, 41, 43), (48, 50, 46, 44), (50, 51, 47, 46), (49, 48, 44, 45), (51, 49, 45, 47), (37, 39, 47, 45), (36, 37, 45, 44), (39, 38, 46, 47), (38, 36, 44, 46), (11, 10, 17, 16), (10, 9, 18, 17), (8, 11, 16, 19), (9, 8, 19, 18)])
me_cube_019.polygons.foreach_set('use_smooth', [True] * 50)
_uv = me_cube_019.uv_layers.new(name='UVMap')
_uv.uv.foreach_set('vector', [0.5905, 0.414, 0.5905, 0.3999, 0.6127, 0.3999, 0.6127, 0.414, 0.4147, 0.4531, 0.4147, 0.4671, 0.4076, 0.4671, 0.4076, 0.4531, 0.6128, 0.4436, 0.5905, 0.4436, 0.5905, 0.4295, 0.6128, 0.4295, 0.6025, 0.4868, 0.5802, 0.4868, 0.5802, 0.4728, 0.6025, 0.4728, 0.6128, 0.3999, 0.5905, 0.3999, 0.5905, 0.3859, 0.6128, 0.3859, 0.5802, 0.4588, 0.6025, 0.4588, 0.6025, 0.4728, 0.5802, 0.4728, 0.5539, 0.3859, 0.5539, 0.5564, 0.5485, 0.5564, 0.5485, 0.3859, 0.4692, 0.4671, 0.4909, 0.4671, 0.4909, 0.5578, 0.4692, 0.5578, 0.4909, 0.4531, 0.4692, 0.4531, 0.4692, 0.3859, 0.4909, 0.3859, 0.4909, 0.4671, 0.4909, 0.4531, 0.498, 0.4531, 0.498, 0.4671, 0.6138, 0.4576, 0.6138, 0.4436, 0.6141, 0.3859, 0.6141, 0.5564, 0.5905, 0.4436, 0.5754, 0.4436, 0.5754, 0.3859, 0.5905, 0.3859, 0.5539, 0.3859, 0.5691, 0.3859, 0.5691, 0.4848, 0.5539, 0.4848, 0.6135, 0.4988, 0.6135, 0.4848, 0.6138, 0.3859, 0.6138, 0.5564, 0.5354, 0.3859, 0.5485, 0.3859, 0.5485, 0.5564, 0.5354, 0.5564, 0.5578, 0.5146, 0.5578, 0.505, 0.5586, 0.5029, 0.5586, 0.5112, 0.5905, 0.4236, 0.5906, 0.414, 0.5913, 0.4174, 0.5913, 0.4256, 0.6058, 0.4436, 0.6058, 0.6141, 0.6025, 0.6141, 0.6025, 0.4436, 0.4334, 0.4531, 0.4334, 0.4671, 0.4147, 0.4671, 0.4147, 0.4531, 0.5691, 0.4848, 0.5691, 0.4987, 0.5654, 0.5101, 0.5653, 0.4963, 0.5577, 0.4962, 0.5577, 0.5101, 0.5539, 0.4986, 0.554, 0.4848, 0.4724, 0.4671, 0.4724, 0.4531, 0.4909, 0.4531, 0.4909, 0.4671, 0.5608, 0.4848, 0.5608, 0.4986, 0.5601, 0.5029, 0.5601, 0.4892, 0.4909, 0.4671, 0.498, 0.4671, 0.4979, 0.5578, 0.4909, 0.5578, 0.4076, 0.4671, 0.4147, 0.4671, 0.4147, 0.5578, 0.4077, 0.5578, 0.3859, 0.4671, 0.4076, 0.4671, 0.4077, 0.5578, 0.3859, 0.5578, 0.5586, 0.4891, 0.5586, 0.5029, 0.5577, 0.4985, 0.5577, 0.4848, 0.498, 0.4531, 0.4909, 0.4531, 0.4909, 0.3859, 0.4979, 0.3859, 0.4147, 0.4531, 0.4076, 0.4531, 0.4076, 0.3859, 0.4147, 0.3859, 0.4076, 0.4531, 0.3859, 0.4531, 0.3859, 0.3859, 0.4076, 0.3859, 0.6132, 0.4961, 0.6132, 0.482, 0.6135, 0.3859, 0.6135, 0.5922, 0.4359, 0.4961, 0.4579, 0.4961, 0.4629, 0.5922, 0.436, 0.5922, 0.4579, 0.482, 0.4359, 0.482, 0.436, 0.3859, 0.4629, 0.3859, 0.4579, 0.4961, 0.4579, 0.482, 0.4629, 0.3859, 0.4629, 0.5922, 0.5754, 0.502, 0.5977, 0.502, 0.5977, 0.5176, 0.5754, 0.5176, 0.5802, 0.4728, 0.5802, 0.4868, 0.5755, 0.502, 0.5754, 0.4881, 0.5802, 0.4588, 0.5802, 0.4728, 0.5754, 0.4575, 0.5755, 0.4436, 0.4334, 0.4961, 0.4334, 0.482, 0.4579, 0.482, 0.4579, 0.4961, 0.5691, 0.5922, 0.5691, 0.3859, 0.5754, 0.3859, 0.5754, 0.5922, 0.5592, 0.4848, 0.5592, 0.5019, 0.5586, 0.5058, 0.5586, 0.4887, 0.5601, 0.4887, 0.5601, 0.5058, 0.5596, 0.5018, 0.5596, 0.4848, 0.4629, 0.5922, 0.4629, 0.3859, 0.4692, 0.3859, 0.4692, 0.5922, 0.5304, 0.4961, 0.5304, 0.482, 0.5354, 0.3859, 0.5354, 0.5922, 0.5085, 0.4961, 0.5304, 0.4961, 0.5354, 0.5922, 0.5084, 0.5922, 0.5304, 0.482, 0.5085, 0.482, 0.5084, 0.3859, 0.5354, 0.3859, 0.6132, 0.482, 0.6132, 0.4961, 0.6128, 0.5922, 0.6128, 0.3859, 0.4076, 0.4531, 0.4076, 0.4671, 0.3907, 0.4671, 0.3907, 0.4531, 0.561, 0.5049, 0.5608, 0.4911, 0.5653, 0.4848, 0.5653, 0.4944, 0.5977, 0.5158, 0.5978, 0.502, 0.6021, 0.5125, 0.6021, 0.5221, 0.498, 0.4671, 0.498, 0.4531, 0.5084, 0.4531, 0.5084, 0.4671])
me_cube_019.materials.append(mat_materialantenna)
me_cube_019.use_remesh_preserve_volume = False
me_cube_019.use_remesh_preserve_attributes = False
me_cube_019.use_mirror_vertex_groups = False
me_cube_019.update()
me_cube_003 = bpy.data.meshes.new('Cube.003')
me_cube_003.from_pydata([(29.88, -0.9022, -1.0), (29.88, 1.098, -1.0), (31.88, 1.098, -1.0), (31.88, -0.9022, -1.0), (29.88, -0.9022, 1.0), (29.88, 1.098, 1.0), (31.88, 1.098, 1.0), (31.88, -0.9022, 1.0), (-8.627, -1.0, -1.0), (-8.627, 1.0, -1.0), (-6.627, 1.0, -1.0), (-6.627, -1.0, -1.0), (-8.627, -1.0, 1.0), (-8.627, 1.0, 1.0), (-6.627, 1.0, 1.0), (-6.627, -1.0, 1.0), (29.88, 27.0, -1.0), (29.88, 29.0, -1.0), (31.88, 29.0, -1.0), (31.88, 27.0, -1.0), (29.88, 27.0, 1.0), (29.88, 29.0, 1.0), (31.88, 29.0, 1.0), (31.88, 27.0, 1.0), (-8.627, 26.9, -1.0), (-8.627, 28.9, -1.0), (-6.627, 28.9, -1.0), (-6.627, 26.9, -1.0), (-8.627, 26.9, 1.0), (-8.627, 28.9, 1.0), (-6.627, 28.9, 1.0), (-6.627, 26.9, 1.0), (29.88, 54.9, -1.0), (29.88, 56.9, -1.0), (31.88, 56.9, -1.0), (31.88, 54.9, -1.0), (29.88, 54.9, 1.0), (29.88, 56.9, 1.0), (31.88, 56.9, 1.0), (31.88, 54.9, 1.0), (-8.627, 54.8, -1.0), (-8.627, 56.8, -1.0), (-6.627, 56.8, -1.0), (-6.627, 54.8, -1.0), (-8.627, 54.8, 1.0), (-8.627, 56.8, 1.0), (-6.627, 56.8, 1.0), (-6.627, 54.8, 1.0)], [], [(4, 5, 1, 0), (5, 6, 2, 1), (6, 7, 3, 2), (7, 4, 0, 3), (7, 6, 5, 4), (12, 13, 9, 8), (13, 14, 10, 9), (14, 15, 11, 10), (15, 12, 8, 11), (15, 14, 13, 12), (20, 21, 17, 16), (21, 22, 18, 17), (22, 23, 19, 18), (23, 20, 16, 19), (23, 22, 21, 20), (28, 29, 25, 24), (29, 30, 26, 25), (30, 31, 27, 26), (31, 28, 24, 27), (31, 30, 29, 28), (36, 37, 33, 32), (37, 38, 34, 33), (38, 39, 35, 34), (39, 36, 32, 35), (39, 38, 37, 36), (44, 45, 41, 40), (45, 46, 42, 41), (46, 47, 43, 42), (47, 44, 40, 43), (47, 46, 45, 44)])
me_cube_003.polygons.foreach_set('use_smooth', [True] * 30)
_uv = me_cube_003.uv_layers.new(name='UVMap')
_uv.uv.foreach_set('vector', [0.6723, 0.2618, 0.5734, 0.2618, 0.5734, 0.1299, 0.6723, 0.1299, 0.4745, 0.3936, 0.5734, 0.3936, 0.5734, 0.5255, 0.4745, 0.5255, 0.5734, 0.2618, 0.4745, 0.2618, 0.4745, 0.1299, 0.5734, 0.1299, 0.8701, 0.5255, 0.7712, 0.5255, 0.7712, 0.3936, 0.8701, 0.3936, 0.6723, 0.3936, 0.6723, 0.5255, 0.5734, 0.5255, 0.5734, 0.3936, 0.6723, 0.2618, 0.6723, 0.1299, 0.7712, 0.1299, 0.7712, 0.2618, 0.5734, 0.2618, 0.6723, 0.2618, 0.6723, 0.3936, 0.5734, 0.3936, 0.5734, 0.3936, 0.4745, 0.3936, 0.4745, 0.2618, 0.5734, 0.2618, 0.6723, 0.3936, 0.6723, 0.2618, 0.7712, 0.2618, 0.7712, 0.3936, 0.7712, 0.3936, 0.7712, 0.5255, 0.6723, 0.5255, 0.6723, 0.3936, 0.6723, 0.2618, 0.5734, 0.2618, 0.5734, 0.1299, 0.6723, 0.1299, 0.4745, 0.3936, 0.5734, 0.3936, 0.5734, 0.5255, 0.4745, 0.5255, 0.5734, 0.2618, 0.4745, 0.2618, 0.4745, 0.1299, 0.5734, 0.1299, 0.8701, 0.5255, 0.7712, 0.5255, 0.7712, 0.3936, 0.8701, 0.3936, 0.6723, 0.3936, 0.6723, 0.5255, 0.5734, 0.5255, 0.5734, 0.3936, 0.6723, 0.2618, 0.6723, 0.1299, 0.7712, 0.1299, 0.7712, 0.2618, 0.5734, 0.2618, 0.6723, 0.2618, 0.6723, 0.3936, 0.5734, 0.3936, 0.5734, 0.3936, 0.4745, 0.3936, 0.4745, 0.2618, 0.5734, 0.2618, 0.6723, 0.3936, 0.6723, 0.2618, 0.7712, 0.2618, 0.7712, 0.3936, 0.7712, 0.3936, 0.7712, 0.5255, 0.6723, 0.5255, 0.6723, 0.3936, 0.6723, 0.2618, 0.5734, 0.2618, 0.5734, 0.1299, 0.6723, 0.1299, 0.4745, 0.3936, 0.5734, 0.3936, 0.5734, 0.5255, 0.4745, 0.5255, 0.5734, 0.2618, 0.4745, 0.2618, 0.4745, 0.1299, 0.5734, 0.1299, 0.8701, 0.5255, 0.7712, 0.5255, 0.7712, 0.3936, 0.8701, 0.3936, 0.6723, 0.3936, 0.6723, 0.5255, 0.5734, 0.5255, 0.5734, 0.3936, 0.6723, 0.2618, 0.6723, 0.1299, 0.7712, 0.1299, 0.7712, 0.2618, 0.5734, 0.2618, 0.6723, 0.2618, 0.6723, 0.3936, 0.5734, 0.3936, 0.5734, 0.3936, 0.4745, 0.3936, 0.4745, 0.2618, 0.5734, 0.2618, 0.6723, 0.3936, 0.6723, 0.2618, 0.7712, 0.2618, 0.7712, 0.3936, 0.7712, 0.3936, 0.7712, 0.5255, 0.6723, 0.5255, 0.6723, 0.3936])
me_cube_003.materials.append(mat_materialentrancesupports)
me_cube_003.use_remesh_preserve_volume = False
me_cube_003.use_remesh_preserve_attributes = False
me_cube_003.use_mirror_vertex_groups = False
me_cube_003.update()
me_cylinder_001 = bpy.data.meshes.new('Cylinder.001')
me_cylinder_001.from_pydata([(0.9848, 0.1736, -1.0), (0.9848, 0.1736, 1.0), (0.866, -0.5, -1.0), (0.866, -0.5, 1.0), (0.342, -0.9397, -1.0), (0.342, -0.9397, 1.0), (-0.342, -0.9397, -1.0), (-0.342, -0.9397, 1.0), (-0.866, -0.5, -1.0), (-0.866, -0.5, 1.0), (-0.9848, 0.1736, -1.0), (-0.9848, 0.1736, 1.0), (0.9848, 0.1736, 0.3333), (0.9848, 0.1736, -0.3333), (0.866, -0.5, 0.3333), (0.866, -0.5, -0.3333), (0.342, -0.9397, 0.3333), (0.342, -0.9397, -0.3333), (-0.342, -0.9397, 0.3333), (-0.342, -0.9397, -0.3333), (-0.866, -0.5, 0.3333), (-0.866, -0.5, -0.3333), (-0.9848, 0.1736, 0.3333), (-0.9848, 0.1736, -0.3333)], [], [(12, 1, 3, 14), (14, 3, 5, 16), (16, 5, 7, 18), (18, 7, 9, 20), (20, 9, 11, 22), (10, 0, 2, 4, 6, 8), (0, 13, 15, 2), (13, 12, 14, 15), (2, 15, 17, 4), (15, 14, 16, 17), (4, 17, 19, 6), (17, 16, 18, 19), (6, 19, 21, 8), (19, 18, 20, 21), (8, 21, 23, 10), (21, 20, 22, 23)])
me_cylinder_001.polygons.foreach_set('use_smooth', [True] * 16)
_uv = me_cylinder_001.uv_layers.new(name='UVMap')
_uv.uv.foreach_set('vector', [0.7949, 0.7214, 0.7949, 0.9486, 0.7597, 0.9486, 0.7597, 0.7214, 0.7597, 0.7214, 0.7597, 0.9486, 0.6046, 0.9486, 0.6046, 0.7214, 0.6046, 0.7214, 0.6046, 0.9486, 0.4021, 0.9486, 0.4021, 0.7214, 0.4021, 0.7214, 0.4021, 0.9486, 0.247, 0.9486, 0.247, 0.7214, 0.247, 0.7214, 0.247, 0.9486, 0.2119, 0.9486, 0.2119, 0.7214, 0.2344, 0.04259, 0.7788, 0.04263, 0.746, 0.1494, 0.6011, 0.219, 0.4121, 0.219, 0.2672, 0.1493, 0.7949, 0.267, 0.7949, 0.4942, 0.7597, 0.4942, 0.7597, 0.267, 0.7949, 0.4942, 0.7949, 0.7214, 0.7597, 0.7214, 0.7597, 0.4942, 0.7597, 0.267, 0.7597, 0.4942, 0.6046, 0.4942, 0.6046, 0.267, 0.7597, 0.4942, 0.7597, 0.7214, 0.6046, 0.7214, 0.6046, 0.4942, 0.6046, 0.267, 0.6046, 0.4942, 0.4021, 0.4942, 0.4021, 0.267, 0.6046, 0.4942, 0.6046, 0.7214, 0.4021, 0.7214, 0.4021, 0.4942, 0.4021, 0.267, 0.4021, 0.4942, 0.247, 0.4942, 0.247, 0.267, 0.4021, 0.4942, 0.4021, 0.7214, 0.247, 0.7214, 0.247, 0.4942, 0.247, 0.267, 0.247, 0.4942, 0.2119, 0.4942, 0.2119, 0.267, 0.247, 0.4942, 0.247, 0.7214, 0.2119, 0.7214, 0.2119, 0.4942])
me_cylinder_001.materials.append(mat_materialentrance)
me_cylinder_001.use_remesh_preserve_volume = False
me_cylinder_001.use_remesh_preserve_attributes = False
me_cylinder_001.use_mirror_vertex_groups = False
me_cylinder_001.update()

# ---- objects
ob_sphere_003 = bpy.data.objects.new('Sphere.003', me_sphere_006)
ob_sphere_002 = bpy.data.objects.new('Sphere.002', me_sphere_005)
ob_plane_001 = bpy.data.objects.new('Plane.001', me_plane_004)
ob_plane_000 = bpy.data.objects.new('Plane.000', me_plane_003)
ob_cube_003 = bpy.data.objects.new('Cube.003', me_cube_004)
ob_sphere_001 = bpy.data.objects.new('Sphere.001', me_sphere_004)
ob_plane_002 = bpy.data.objects.new('Plane.002', me_plane_002)
ob_sphere = bpy.data.objects.new('Sphere', me_sphere)
ob_circle = bpy.data.objects.new('Circle', me_circle)
ob_cube_002 = bpy.data.objects.new('Cube.002', me_cube_021)
ob_cube_004 = bpy.data.objects.new('Cube.004', me_cube_012)
ob_cube = bpy.data.objects.new('Cube', me_cube_019)
ob_cube_001 = bpy.data.objects.new('Cube.001', me_cube_003)
ob_cylinder = bpy.data.objects.new('Cylinder', me_cylinder_001)

# ---- transforms, parenting, visibility, modifiers, constraints
ob_sphere_003.location = (0.0, 0.0, 0.5736)
ob_sphere_003.rotation_euler = (0.0, -0.0, 4.712)
ob_sphere_003.scale = (3.738, 3.738, 0.9523)
ob_sphere_003.lineart.crease_threshold = 0.0
_m = ob_sphere_003.modifiers.new('EdgeSplit', 'EDGE_SPLIT')
_m.split_angle = 0.192
ob_sphere_002.location = (0.0, 0.0, 2.059)
ob_sphere_002.rotation_euler = (0.0, -0.0, 4.712)
ob_sphere_002.scale = (3.738, 3.738, 0.9523)
ob_sphere_002.lineart.crease_threshold = 0.0
_m = ob_sphere_002.modifiers.new('EdgeSplit', 'EDGE_SPLIT')
_m.split_angle = 0.192
ob_plane_001.location = (1.2, 1.577, 2.98)
ob_plane_001.rotation_euler = (0.03529, 0.5218, 0.9876)
ob_plane_001.scale = (0.7658, 0.7658, 0.7658)
ob_plane_001.lineart.crease_threshold = 0.0
ob_plane_000.location = (1.851, -0.6486, 2.98)
ob_plane_000.rotation_euler = (0.03529, 0.5218, -0.2427)
ob_plane_000.scale = (0.7658, 0.7658, 0.7658)
ob_plane_000.lineart.crease_threshold = 0.0
ob_cube_003.location = (1.027, 0.5723, 3.486)
ob_cube_003.rotation_euler = (0.0, 0.0, 0.6183)
ob_cube_003.scale = (0.01608, 0.01608, 0.2881)
ob_cube_003.lock_rotations_4d = False
ob_cube_003.empty_display_type = 'ARROWS'
ob_cube_003.lineart.crease_threshold = 0.0
ob_sphere_001.location = (0.9253, -2.068, 3.668)
ob_sphere_001.rotation_euler = (0.584, -0.0, -1.962)
ob_sphere_001.scale = (0.8034, 0.4138, 0.8033)
ob_sphere_001.lineart.crease_threshold = 0.0
_m = ob_sphere_001.modifiers.new('EdgeSplit', 'EDGE_SPLIT')
_m.split_angle = 1.047
ob_plane_002.location = (-1.858, -0.66, 2.98)
ob_plane_002.rotation_euler = (0.03529, 0.5218, -2.726)
ob_plane_002.scale = (0.7658, 0.7658, 0.7658)
ob_plane_002.lineart.crease_threshold = 0.0
ob_sphere.location = (0.0, 0.0, 2.059)
ob_sphere.rotation_euler = (0.0, -0.0, 4.712)
ob_sphere.scale = (3.738, 3.738, 0.9523)
ob_sphere.lineart.crease_threshold = 0.0
_m = ob_sphere.modifiers.new('EdgeSplit', 'EDGE_SPLIT')
_m.split_angle = 0.192
ob_circle.location = (0.0, 0.0, 0.2713)
ob_circle.scale = (3.746, 3.746, 3.113)
ob_circle.lineart.crease_threshold = 0.0
ob_cube_002.location = (-0.8018, -1.046, 3.255)
ob_cube_002.rotation_euler = (0.0, 0.0, -2.782)
ob_cube_002.scale = (0.0242, 0.0242, 0.4335)
ob_cube_002.lock_rotations_4d = False
ob_cube_002.empty_display_type = 'ARROWS'
ob_cube_002.lineart.crease_threshold = 0.0
ob_cube_004.location = (0.5505, 0.3126, 3.803)
ob_cube_004.rotation_euler = (0.0, -0.0, -1.041)
ob_cube_004.scale = (0.01289, 0.01289, 0.1047)
ob_cube_004.lineart.crease_threshold = 0.0
ob_cube.location = (-1.099, -0.2519, 3.233)
ob_cube.rotation_euler = (0.0, 0.0, -3.607)
ob_cube.scale = (0.03432, 0.03432, 0.6147)
ob_cube.lock_rotations_4d = False
ob_cube.empty_display_type = 'ARROWS'
ob_cube.lineart.crease_threshold = 0.0
ob_cube_001.location = (-0.3735, -5.151, 1.014)
ob_cube_001.scale = (0.03633, 0.03633, 0.7653)
ob_cube_001.lineart.crease_threshold = 0.0
ob_cylinder.location = (0.04822, -4.199, 1.523)
ob_cylinder.rotation_euler = (-1.571, 0.0, 0.0)
ob_cylinder.scale = (1.051, 0.6023, 1.21)
ob_cylinder.lineart.crease_threshold = 0.0

# ---- collection membership
col_collection_1.objects.link(ob_sphere_003)
col_collection_1.objects.link(ob_sphere_002)
col_collection_1.objects.link(ob_plane_001)
col_collection_1.objects.link(ob_plane_000)
col_collection_1.objects.link(ob_cube_003)
col_collection_1.objects.link(ob_sphere_001)
col_collection_1.objects.link(ob_plane_002)
col_collection_1.objects.link(ob_sphere)
col_collection_1.objects.link(ob_circle)
col_collection_1.objects.link(ob_cube_002)
col_collection_1.objects.link(ob_cube_004)
col_collection_1.objects.link(ob_cube)
col_collection_1.objects.link(ob_cube_001)
col_collection_1.objects.link(ob_cylinder)

# ---- scene / render settings (as saved in the file)
scene.frame_start = 1; scene.frame_end = 250; scene.frame_set(2)
scene.render.engine = 'BLENDER_EEVEE_NEXT'
scene.render.resolution_percentage = 50
scene.render.dither_intensity = 0.0
scene.cycles.use_denoising = False
scene.cycles.samples = 10
scene.cycles.sampling_pattern = 'TABULATED_SOBOL'
scene.cycles.light_sampling_threshold = 0.0
scene.cycles.use_adaptive_sampling = False
scene.cycles.use_light_tree = False
scene.cycles.blur_glossy = 0.0
scene.cycles.pixel_filter_type = 'GAUSSIAN'
scene.cycles.sample_clamp_indirect = 0.0
scene.view_settings.view_transform = 'Standard'
bpy.context.view_layer.update()

# ---- added for rendering (the .blend has no active camera and no usable light): camera, sun
cam_auto = bpy.data.cameras.new('AutoCamera')
cam_auto.lens = 50.0
cam_auto.sensor_width = 36.0
cam_auto.clip_end = 1000.0
ob_auto_camera = bpy.data.objects.new('AutoCamera', cam_auto)
scene.collection.objects.link(ob_auto_camera)
ob_auto_camera.location = (11.9791, -15.0784, 12.1303)
ob_auto_camera.rotation_euler = (1.09748, -7.21219e-08, 0.694738)
scene.camera = ob_auto_camera
light_auto_sun = bpy.data.lights.new('AutoSun', 'SUN')
light_auto_sun.energy = 3.0
light_auto_sun.angle = 0.0523599
ob_auto_sun = bpy.data.objects.new('AutoSun', light_auto_sun)
scene.collection.objects.link(ob_auto_sun)
ob_auto_sun.rotation_euler = (0.872665, 0.174533, 0.523599)
bpy.context.view_layer.update()
